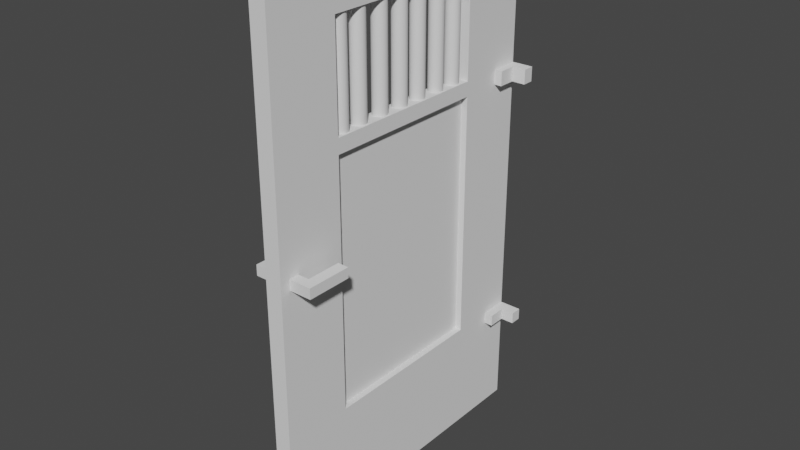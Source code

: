 # Source: ironDoor.blend  (saved by Blender 3.4.6; exported with 4.5.12 LTS)
import bpy
from mathutils import Matrix  # noqa: F401  (used for matrix-valued properties, if any)

bpy.ops.wm.read_factory_settings(use_empty=True)
scene = bpy.context.scene
scene.name = 'Scene'

# ---- collections
col_collection = bpy.data.collections.new('Collection'); scene.collection.children.link(col_collection)

# ---- world
world_world = bpy.data.worlds.new('World'); scene.world = world_world
world_world.use_nodes = True; world_world.node_tree.nodes.clear()
_N = world_world.node_tree.nodes; _L = world_world.node_tree.links
n0 = _N.new('ShaderNodeOutputWorld'); n0.name = 'World Output'; n0.location = (300, 300)
n1 = _N.new('ShaderNodeBackground'); n1.name = 'Background'; n1.location = (10, 300)
n1.inputs[0].default_value = (0.05088, 0.05088, 0.05088, 1.0)
_L.new(n1.outputs[0], n0.inputs[0])
n0.is_active_output = True
world_world.color = (0.05088, 0.05088, 0.05088)
world_world.use_sun_shadow = False
world_world.sun_shadow_jitter_overblur = 0.0

# ---- meshes
me_cube_003 = bpy.data.meshes.new('Cube.003')
me_cube_003.from_pydata([(-1.0, -1.0, -1.0), (-1.0, -1.0, 1.0), (-1.0, 1.0, -1.0), (-1.0, 1.0, 1.0), (-0.8944, -1.0, -1.0), (-0.8944, -1.0, 1.0), (-0.8944, 1.0, -1.0), (-0.8944, 1.0, 1.0), (-1.0, -0.5473, -1.0), (-1.0, 0.5473, -1.0), (-1.0, 0.5473, 1.0), (-1.0, -0.5473, 1.0), (-0.8944, 0.5473, -1.0), (-0.8944, -0.5473, -1.0), (-0.8944, -0.5473, 1.0), (-0.8944, 0.5473, 1.0), (-0.8944, -1.0, 1.787), (-1.0, -1.0, 1.787), (-1.0, -0.5473, 1.787), (-0.8944, -0.5473, 1.787), (-0.8944, 0.55, 1.489), (-1.0, 0.5473, 1.485), (-0.8944, -1.0, 1.485), (-1.0, -1.0, 1.485), (-0.8944, -0.5473, 1.485), (-1.0, -0.5473, 1.485), (-1.0, 0.55, 1.787), (-0.8944, 0.55, 1.787), (-0.8944, 0.55, 1.485), (-1.0, 0.55, 1.485), (-0.8944, 1.0, -1.55), (-1.0, 1.0, -1.55), (-1.0, -1.0, -1.55), (-0.8944, -1.0, -1.55), (-0.8944, 0.5473, -1.55), (-0.8944, -0.5473, -1.55), (-1.0, -0.5473, -1.55), (-1.0, 0.5473, -1.55), (-1.0, -1.0, -0.911), (-1.0, 1.0, -0.911), (-0.8944, 1.0, -0.911), (-0.8944, -1.0, -0.911), (-0.8944, -0.5473, -0.911), (-0.8944, 0.5473, -0.911), (-1.0, 0.5473, -0.911), (-1.0, -0.5473, -0.911), (-1.0, -1.0, -0.8362), (-0.8944, 0.5473, -0.8362), (-1.0, -0.5473, -0.8362), (-1.0, 1.0, -0.8362), (-0.8944, 1.0, -0.8362), (-0.8944, -1.0, -0.8362), (-0.8944, -0.5473, -0.8362), (-1.0, 0.5473, -0.8362), (-1.0, -1.0, 0.7509), (-0.8944, 0.5473, 0.7509), (-1.0, -0.5473, 0.7509), (-1.0, 1.0, 0.7509), (-0.8944, 1.0, 0.7509), (-0.8944, -1.0, 0.7509), (-0.8944, -0.5473, 0.7509), (-1.0, 0.5473, 0.7509), (-1.0, 0.9268, -1.0), (-0.8944, 0.9268, -1.0), (-1.0, 0.9268, 1.0), (-0.8944, 0.9268, 1.0), (-0.8944, 0.5473, 1.485), (-1.0, 0.9268, -1.55), (-0.8944, 0.9268, -1.55), (-0.8944, 0.9268, -0.911), (-1.0, 0.9268, -0.911), (-0.8944, 0.9268, -0.8362), (-1.0, 0.9268, -0.8362), (-0.8944, 0.9268, 0.7509), (-1.0, 0.9268, 0.7509), (-0.8944, 0.8141, -1.0), (-0.8944, 0.8141, -1.55), (-0.8944, 0.8141, -0.911), (-0.8944, 0.8141, -0.8362), (-0.8944, 0.8141, 0.7509), (-1.0, 0.8141, -1.0), (-1.0, 0.8141, 1.0), (-0.8944, 0.8141, 1.0), (-1.0, 0.55, 1.489), (-1.0, 0.8141, -1.55), (-1.0, 0.8141, -0.911), (-1.0, 0.8141, -0.8362), (-1.0, 0.8141, 0.7509), (-0.7567, 1.0, 0.843), (-0.7567, 1.0, 0.7509), (-0.7567, 0.9268, 0.7509), (-0.7567, 0.9268, 0.843), (-0.856, 0.9268, -0.8362), (-0.856, 0.9268, -0.911), (-0.8377, 0.9268, -0.911), (-0.8377, 0.9268, -0.8362), (-0.8377, 0.8141, -0.911), (-0.8377, 0.8141, -0.8362), (-1.0, -1.0, 0.843), (-0.9356, -0.5473, 0.7509), (-0.9356, -0.5473, -0.8362), (-1.0, 1.0, 0.843), (-0.8944, 1.0, 0.843), (-0.8944, -1.0, 0.843), (-0.9356, 0.5473, -0.8362), (-0.9356, 0.5473, 0.7509), (-0.8944, 0.9268, 0.843), (-1.0, 0.9268, 0.843), (-1.0, 0.8141, 0.843), (-0.8944, 0.8141, 0.843), (-1.0, -0.5473, 0.8439), (-1.0, 0.5473, 0.8439), (-0.8944, -0.5473, 0.8439), (-0.8944, 0.5473, 0.8439), (-0.8444, 0.9268, 0.843), (-0.8444, 0.9268, 0.7509), (-0.8444, 0.8141, 0.7509), (-0.8444, 0.8141, 0.843), (-0.7507, 1.0, -0.911), (-0.7507, 1.0, -0.8362), (-0.7507, 0.9268, -0.911), (-0.7507, 0.9268, -0.8362), (-0.9423, 0.5473, 0.7509), (-0.9423, -0.5473, 0.7509), (-0.9423, -0.5473, -0.8362), (-0.9423, 0.5473, -0.8362), (-1.0, 1.0, 1.489), (-0.8944, 1.0, 1.489), (-0.8944, 0.5473, 1.489), (-1.0, 0.5473, 1.489), (-1.0, 0.9268, 1.489), (-0.8944, 0.9268, 1.489), (-1.0, 0.8141, 1.489), (-0.8944, 0.8141, 1.489), (-1.0, 1.0, 1.786), (-0.8944, 1.0, 1.786), (-0.8944, 0.5473, 1.786), (-1.0, 0.5473, 1.786), (-1.0, 0.9268, 1.786), (-0.8944, 0.9268, 1.786), (-1.0, 0.8141, 1.786), (-0.8944, 0.8141, 1.786), (-1.0, 0.55, 1.786), (-0.8944, 0.55, 1.786), (-0.8944, 0.9268, 1.638), (-0.8944, 1.0, 1.638), (-1.0, 0.5473, 1.638), (-1.0, 0.55, 1.638), (-1.0, 1.0, 1.638), (-1.0, 0.8141, 1.638), (-1.0, 0.9268, 1.638), (-0.8944, 0.55, 1.638), (-0.8944, 0.5473, 1.638), (-0.8944, 0.8141, 1.638), (-0.8944, -1.0, 1.636), (-0.8944, -0.5473, 1.636), (-1.0, -1.0, 1.636), (-1.0, -0.5473, 1.636), (-1.0, 1.0, 0.1914), (-0.8944, 1.0, 0.1914), (-0.8944, -1.0, 0.1914), (-0.8944, -0.5473, 0.1914), (-1.0, 0.5473, 0.1914), (-1.0, -1.0, 0.1914), (-0.8944, 0.5473, 0.1914), (-1.0, -0.5473, 0.1914), (-0.9356, 0.5473, 0.1914), (-0.9423, 0.5473, 0.1914), (-1.0, 0.9268, 0.1914), (-0.8944, 0.9268, 0.1914), (-1.0, 0.8141, 0.1914), (-0.8944, 0.8141, 0.1914), (-0.9423, -0.5473, 0.1914), (-0.9356, -0.5473, 0.1914), (-1.0, 1.0, 0.05906), (-0.8944, 1.0, 0.05906), (-0.8944, -1.0, 0.05906), (-0.8944, -0.5473, 0.05906), (-1.0, 0.5473, 0.05906), (-0.9423, 0.5473, 0.05906), (-1.0, 0.9268, 0.05906), (-0.8944, 0.9268, 0.05906), (-1.0, 0.8141, 0.05906), (-0.8944, 0.8141, 0.05906), (-0.9356, -0.5473, 0.05906), (-1.0, -1.0, 0.05906), (-0.8944, 0.5473, 0.05906), (-1.0, -0.5473, 0.05906), (-0.9356, 0.5473, 0.05906), (-0.9423, -0.5473, 0.05906), (-1.0, -0.9353, -1.0), (-1.0, -0.9353, 1.0), (-0.8944, -0.9353, -1.0), (-0.8944, -0.9353, 1.0), (-1.0, -0.9353, 1.787), (-0.8944, -0.9353, 1.787), (-1.0, -0.9353, 1.485), (-0.8944, -0.9353, 1.485), (-1.0, -0.9353, -1.55), (-0.8944, -0.9353, -1.55), (-1.0, -0.9353, -0.911), (-0.8944, -0.9353, -0.911), (-1.0, -0.9353, -0.8362), (-0.8944, -0.9353, -0.8362), (-1.0, -0.9353, 0.7509), (-0.8944, -0.9353, 0.7509), (-1.0, -0.9353, 0.8431), (-0.8944, -0.9353, 0.8431), (-1.0, -0.9353, 1.636), (-0.8944, -0.9353, 1.636), (-0.8944, -0.9353, 0.1914), (-1.0, -0.9353, 0.1914), (-1.0, -0.9353, 0.05906), (-0.8944, -0.9353, 0.05906), (-1.0, -0.8707, 1.0), (-0.8944, -0.8707, 1.0), (-1.0, -0.8707, 1.787), (-0.8944, -0.8707, 1.787), (-1.0, -0.8707, 1.485), (-1.0, -0.8707, -0.911), (-1.0, -0.8707, -0.8362), (-1.0, -0.8707, 0.7509), (-1.0, -0.8707, 0.8432), (-1.0, -0.8707, 1.636), (-1.0, -0.8707, 0.1914), (-1.0, -0.8707, 0.05906), (-1.0, -0.8707, -1.0), (-0.8944, -0.8707, -1.0), (-0.8944, -0.8707, 1.485), (-1.0, -0.8707, -1.55), (-0.8944, -0.8707, -1.55), (-0.8944, -0.8707, -0.911), (-0.8944, -0.8707, -0.8362), (-0.8944, -0.8707, 0.7509), (-0.8944, -0.8707, 0.8432), (-0.8944, -0.8707, 1.636), (-0.8944, -0.8707, 0.1914), (-0.8944, -0.8707, 0.05906), (-1.0, -1.0, 0.1252), (-0.8944, 0.5473, 0.1252), (-1.0, -0.5473, 0.1252), (-0.9356, 0.5473, 0.1252), (-0.9423, -0.5473, 0.1252), (-1.0, 1.0, 0.1252), (-0.8944, 1.0, 0.1252), (-0.8944, -1.0, 0.1252), (-0.8944, -0.5473, 0.1252), (-1.0, 0.5473, 0.1252), (-0.9423, 0.5473, 0.1252), (-1.0, 0.9268, 0.1252), (-0.8944, 0.9268, 0.1252), (-1.0, 0.8141, 0.1252), (-0.8944, 0.8141, 0.1252), (-0.9356, -0.5473, 0.1252), (-1.0, -0.9353, 0.1252), (-0.8944, -0.9353, 0.1252), (-0.8944, -0.8707, 0.1252), (-1.0, -0.8707, 0.1252), (-1.0, -0.9353, 0.1914), (-1.0, -0.8707, 0.1914), (-1.0, -0.9353, 0.1252), (-1.0, -0.8707, 0.1252), (-1.0, -0.9353, 0.1914), (-1.0, -0.8707, 0.1914), (-1.0, -0.9353, 0.1252), (-1.0, -0.8707, 0.1252), (-1.071, -0.9353, 0.1914), (-1.071, -0.8707, 0.1914), (-1.071, -0.9353, 0.1252), (-1.071, -0.8707, 0.1252), (-1.138, -0.9353, 0.1914), (-1.138, -0.8707, 0.1914), (-1.138, -0.9353, 0.1252), (-1.138, -0.8707, 0.1252), (-1.138, -0.9353, 0.1914), (-1.138, -0.8707, 0.1914), (-1.138, -0.9353, 0.1252), (-1.138, -0.8707, 0.1252), (-1.071, -0.6514, 0.1914), (-1.071, -0.6514, 0.1252), (-1.138, -0.6514, 0.1914), (-1.138, -0.6514, 0.1252), (-0.8235, -0.8707, 0.1914), (-0.8235, -0.9353, 0.1914), (-0.8235, -0.9353, 0.1252), (-0.8235, -0.8707, 0.1252), (-0.7527, -0.8707, 0.1914), (-0.7527, -0.9353, 0.1914), (-0.7527, -0.9353, 0.1252), (-0.7527, -0.8707, 0.1252), (-0.8235, -0.6496, 0.1914), (-0.8235, -0.6496, 0.1252), (-0.7527, -0.6496, 0.1914), (-0.7527, -0.6496, 0.1252), (-0.9664, 0.4199, 1.529), (-0.9742, 0.4242, 1.529), (-0.908, 0.4449, 1.529), (-0.9245, 0.501, 1.529), (-0.9941, 0.4626, 1.529), (-0.9932, 0.4716, 1.529), (-0.9245, 0.4242, 1.529), (-0.908, 0.4803, 1.529), (-0.9664, 0.5053, 1.529), (-0.958, 0.5079, 1.529), (-0.9493, 0.4164, 1.529), (-0.9054, 0.4536, 1.529), (-0.9322, 0.5053, 1.529), (-0.9907, 0.4449, 1.529), (-0.9932, 0.4536, 1.529), (-0.9177, 0.4299, 1.529), (-0.9121, 0.4883, 1.529), (-0.981, 0.4953, 1.529), (-0.9742, 0.501, 1.529), (-0.9406, 0.4173, 1.529), (-0.9046, 0.4626, 1.529), (-0.9493, 0.5088, 1.529), (-0.981, 0.4299, 1.529), (-0.9865, 0.4369, 1.529), (-0.9121, 0.4369, 1.529), (-0.9177, 0.4953, 1.529), (-0.9907, 0.4803, 1.529), (-0.9865, 0.4883, 1.529), (-0.9322, 0.4199, 1.529), (-0.9054, 0.4716, 1.529), (-0.9406, 0.5079, 1.529), (-0.958, 0.4173, 1.529), (-0.9865, 0.4369, 0.7607), (-0.9907, 0.4449, 0.7607), (-0.9177, 0.4953, 0.7607), (-0.9121, 0.4883, 0.7607), (-0.9865, 0.4883, 0.7607), (-0.981, 0.4953, 0.7607), (-0.9406, 0.5079, 0.7607), (-0.9322, 0.5053, 0.7607), (-0.908, 0.4803, 0.7607), (-0.9177, 0.4299, 0.7607), (-0.9245, 0.4242, 0.7607), (-0.9406, 0.4173, 0.7607), (-0.9493, 0.4164, 0.7607), (-0.958, 0.5079, 0.7607), (-0.9493, 0.5088, 0.7607), (-0.9742, 0.501, 0.7607), (-0.9664, 0.5053, 0.7607), (-0.9932, 0.4536, 0.7607), (-0.9941, 0.4626, 0.7607), (-0.981, 0.4299, 0.7607), (-0.908, 0.4449, 0.7607), (-0.9121, 0.4369, 0.7607), (-0.9742, 0.4242, 0.7607), (-0.9932, 0.4716, 0.7607), (-0.9907, 0.4803, 0.7607), (-0.9245, 0.501, 0.7607), (-0.9054, 0.4716, 0.7607), (-0.9046, 0.4626, 0.7607), (-0.9664, 0.4199, 0.7607), (-0.9322, 0.4199, 0.7607), (-0.9054, 0.4536, 0.7607), (-0.958, 0.4173, 0.7607), (-0.9664, 0.2729, 1.528), (-0.9742, 0.2772, 1.528), (-0.908, 0.298, 1.528), (-0.9245, 0.3541, 1.528), (-0.9941, 0.3156, 1.528), (-0.9932, 0.3247, 1.528), (-0.9245, 0.2772, 1.528), (-0.908, 0.3333, 1.528), (-0.9664, 0.3583, 1.528), (-0.958, 0.361, 1.528), (-0.9493, 0.2694, 1.528), (-0.9054, 0.3066, 1.528), (-0.9322, 0.3583, 1.528), (-0.9907, 0.298, 1.528), (-0.9932, 0.3066, 1.528), (-0.9177, 0.283, 1.528), (-0.9121, 0.3413, 1.528), (-0.981, 0.3483, 1.528), (-0.9742, 0.3541, 1.528), (-0.9406, 0.2703, 1.528), (-0.9046, 0.3156, 1.528), (-0.9493, 0.3619, 1.528), (-0.981, 0.283, 1.528), (-0.9865, 0.29, 1.528), (-0.9121, 0.29, 1.528), (-0.9177, 0.3483, 1.528), (-0.9907, 0.3333, 1.528), (-0.9865, 0.3413, 1.528), (-0.9322, 0.2729, 1.528), (-0.9054, 0.3247, 1.528), (-0.9406, 0.361, 1.528), (-0.958, 0.2703, 1.528), (-0.9932, 0.3066, 0.7843), (-0.9941, 0.3156, 0.7843), (-0.9742, 0.3541, 0.7843), (-0.9664, 0.3583, 0.7843), (-0.958, 0.361, 0.7843), (-0.9493, 0.3619, 0.7843), (-0.9865, 0.29, 0.7843), (-0.9907, 0.298, 0.7843), (-0.9664, 0.2729, 0.7843), (-0.9742, 0.2772, 0.7843), (-0.9406, 0.2703, 0.7843), (-0.9493, 0.2694, 0.7843), (-0.9177, 0.283, 0.7843), (-0.9245, 0.2772, 0.7843), (-0.9054, 0.3247, 0.7843), (-0.9046, 0.3156, 0.7843), (-0.9121, 0.3413, 0.7843), (-0.908, 0.3333, 0.7843), (-0.9245, 0.3541, 0.7843), (-0.9177, 0.3483, 0.7843), (-0.9406, 0.361, 0.7843), (-0.9322, 0.3583, 0.7843), (-0.9865, 0.3413, 0.7843), (-0.981, 0.3483, 0.7843), (-0.9932, 0.3247, 0.7843), (-0.9907, 0.3333, 0.7843), (-0.981, 0.283, 0.7843), (-0.958, 0.2703, 0.7843), (-0.9322, 0.2729, 0.7843), (-0.908, 0.298, 0.7843), (-0.9121, 0.29, 0.7843), (-0.9054, 0.3066, 0.7843), (-0.9664, 0.1109, 1.523), (-0.9742, 0.1152, 1.523), (-0.908, 0.136, 1.523), (-0.9245, 0.1921, 1.523), (-0.9941, 0.1536, 1.523), (-0.9932, 0.1627, 1.523), (-0.9245, 0.1152, 1.523), (-0.908, 0.1713, 1.523), (-0.9664, 0.1964, 1.523), (-0.958, 0.199, 1.523), (-0.9493, 0.1074, 1.523), (-0.9054, 0.1446, 1.523), (-0.9322, 0.1964, 1.523), (-0.9907, 0.136, 1.523), (-0.9932, 0.1446, 1.523), (-0.9177, 0.121, 1.523), (-0.9121, 0.1793, 1.523), (-0.981, 0.1863, 1.523), (-0.9742, 0.1921, 1.523), (-0.9406, 0.1083, 1.523), (-0.9046, 0.1536, 1.523), (-0.9493, 0.1999, 1.523), (-0.981, 0.121, 1.523), (-0.9865, 0.128, 1.523), (-0.9121, 0.128, 1.523), (-0.9177, 0.1863, 1.523), (-0.9907, 0.1713, 1.523), (-0.9865, 0.1793, 1.523), (-0.9322, 0.1109, 1.523), (-0.9054, 0.1627, 1.523), (-0.9406, 0.199, 1.523), (-0.958, 0.1083, 1.523), (-0.9932, 0.1446, 0.7932), (-0.9941, 0.1536, 0.7932), (-0.9742, 0.1921, 0.7932), (-0.9664, 0.1964, 0.7932), (-0.958, 0.199, 0.7932), (-0.9493, 0.1999, 0.7932), (-0.9865, 0.128, 0.7932), (-0.9907, 0.136, 0.7932), (-0.9664, 0.1109, 0.7932), (-0.9742, 0.1152, 0.7932), (-0.9406, 0.1083, 0.7932), (-0.9493, 0.1074, 0.7932), (-0.9177, 0.121, 0.7932), (-0.9245, 0.1152, 0.7932), (-0.9054, 0.1627, 0.7932), (-0.9046, 0.1536, 0.7932), (-0.9121, 0.1793, 0.7932), (-0.908, 0.1713, 0.7932), (-0.9245, 0.1921, 0.7932), (-0.9177, 0.1863, 0.7932), (-0.9406, 0.199, 0.7932), (-0.9322, 0.1964, 0.7932), (-0.9865, 0.1793, 0.7932), (-0.981, 0.1863, 0.7932), (-0.9932, 0.1627, 0.7932), (-0.9907, 0.1713, 0.7932), (-0.981, 0.121, 0.7932), (-0.958, 0.1083, 0.7932), (-0.9322, 0.1109, 0.7932), (-0.908, 0.136, 0.7932), (-0.9121, 0.128, 0.7932), (-0.9054, 0.1446, 0.7932), (-0.9664, -0.04093, 1.522), (-0.9742, -0.03666, 1.522), (-0.908, -0.01592, 1.522), (-0.9245, 0.04021, 1.522), (-0.9941, 0.001774, 1.522), (-0.9932, 0.01079, 1.522), (-0.9245, -0.03666, 1.522), (-0.908, 0.01946, 1.522), (-0.9664, 0.04448, 1.522), (-0.958, 0.04711, 1.522), (-0.9493, -0.04445, 1.522), (-0.9054, -0.007244, 1.522), (-0.9322, 0.04448, 1.522), (-0.9907, -0.01592, 1.522), (-0.9932, -0.007244, 1.522), (-0.9177, -0.03091, 1.522), (-0.9121, 0.02746, 1.522), (-0.981, 0.03446, 1.522), (-0.9742, 0.04021, 1.522), (-0.9406, -0.04356, 1.522), (-0.9046, 0.001774, 1.522), (-0.9493, 0.048, 1.522), (-0.981, -0.03091, 1.522), (-0.9865, -0.02391, 1.522), (-0.9121, -0.02391, 1.522), (-0.9177, 0.03446, 1.522), (-0.9907, 0.01946, 1.522), (-0.9865, 0.02746, 1.522), (-0.9322, -0.04093, 1.522), (-0.9054, 0.01079, 1.522), (-0.9406, 0.04711, 1.522), (-0.958, -0.04356, 1.522), (-0.9932, -0.007244, 0.7803), (-0.9941, 0.001774, 0.7803), (-0.9742, 0.04021, 0.7803), (-0.9664, 0.04448, 0.7803), (-0.958, 0.04711, 0.7803), (-0.9493, 0.048, 0.7803), (-0.9865, -0.02391, 0.7803), (-0.9907, -0.01592, 0.7803), (-0.9664, -0.04093, 0.7803), (-0.9742, -0.03666, 0.7803), (-0.9406, -0.04356, 0.7803), (-0.9493, -0.04445, 0.7803), (-0.9177, -0.03091, 0.7803), (-0.9245, -0.03666, 0.7803), (-0.9054, 0.01079, 0.7803), (-0.9046, 0.001774, 0.7803), (-0.9121, 0.02746, 0.7803), (-0.908, 0.01946, 0.7803), (-0.9245, 0.04021, 0.7803), (-0.9177, 0.03446, 0.7803), (-0.9406, 0.04711, 0.7803), (-0.9322, 0.04448, 0.7803), (-0.9865, 0.02746, 0.7803), (-0.981, 0.03446, 0.7803), (-0.9932, 0.01079, 0.7803), (-0.9907, 0.01946, 0.7803), (-0.981, -0.03091, 0.7803), (-0.958, -0.04356, 0.7803), (-0.9322, -0.04093, 0.7803), (-0.908, -0.01592, 0.7803), (-0.9121, -0.02391, 0.7803), (-0.9054, -0.007244, 0.7803), (-0.9664, -0.2026, 1.528), (-0.9742, -0.1983, 1.528), (-0.908, -0.1776, 1.528), (-0.9245, -0.1215, 1.528), (-0.9941, -0.1599, 1.528), (-0.9932, -0.1509, 1.528), (-0.9245, -0.1983, 1.528), (-0.908, -0.1422, 1.528), (-0.9664, -0.1172, 1.528), (-0.958, -0.1146, 1.528), (-0.9493, -0.2061, 1.528), (-0.9054, -0.1689, 1.528), (-0.9322, -0.1172, 1.528), (-0.9907, -0.1776, 1.528), (-0.9932, -0.1689, 1.528), (-0.9177, -0.1926, 1.528), (-0.9121, -0.1342, 1.528), (-0.981, -0.1272, 1.528), (-0.9742, -0.1215, 1.528), (-0.9406, -0.2052, 1.528), (-0.9046, -0.1599, 1.528), (-0.9493, -0.1137, 1.528), (-0.981, -0.1926, 1.528), (-0.9865, -0.1856, 1.528), (-0.9121, -0.1856, 1.528), (-0.9177, -0.1272, 1.528), (-0.9907, -0.1422, 1.528), (-0.9865, -0.1342, 1.528), (-0.9322, -0.2026, 1.528), (-0.9054, -0.1509, 1.528), (-0.9406, -0.1146, 1.528), (-0.958, -0.2052, 1.528), (-0.9932, -0.1689, 0.7711), (-0.9941, -0.1599, 0.7711), (-0.9742, -0.1215, 0.7711), (-0.9664, -0.1172, 0.7711), (-0.958, -0.1146, 0.7711), (-0.9493, -0.1137, 0.7711), (-0.9865, -0.1856, 0.7711), (-0.9907, -0.1776, 0.7711), (-0.9664, -0.2026, 0.7711), (-0.9742, -0.1983, 0.7711), (-0.9406, -0.2052, 0.7711), (-0.9493, -0.2061, 0.7711), (-0.9177, -0.1926, 0.7711), (-0.9245, -0.1983, 0.7711), (-0.9054, -0.1509, 0.7711), (-0.9046, -0.1599, 0.7711), (-0.9121, -0.1342, 0.7711), (-0.908, -0.1422, 0.7711), (-0.9245, -0.1215, 0.7711), (-0.9177, -0.1272, 0.7711), (-0.9406, -0.1146, 0.7711), (-0.9322, -0.1172, 0.7711), (-0.9865, -0.1342, 0.7711), (-0.981, -0.1272, 0.7711), (-0.9932, -0.1509, 0.7711), (-0.9907, -0.1422, 0.7711), (-0.981, -0.1926, 0.7711), (-0.958, -0.2052, 0.7711), (-0.9322, -0.2026, 0.7711), (-0.908, -0.1776, 0.7711), (-0.9121, -0.1856, 0.7711), (-0.9054, -0.1689, 0.7711), (-0.9664, -0.3701, 1.52), (-0.9742, -0.3658, 1.52), (-0.908, -0.3451, 1.52), (-0.9245, -0.289, 1.52), (-0.9941, -0.3274, 1.52), (-0.9932, -0.3184, 1.52), (-0.9245, -0.3658, 1.52), (-0.908, -0.3097, 1.52), (-0.9664, -0.2847, 1.52), (-0.958, -0.2821, 1.52), (-0.9493, -0.3736, 1.52), (-0.9054, -0.3364, 1.52), (-0.9322, -0.2847, 1.52), (-0.9907, -0.3451, 1.52), (-0.9932, -0.3364, 1.52), (-0.9177, -0.3601, 1.52), (-0.9121, -0.3017, 1.52), (-0.981, -0.2947, 1.52), (-0.9742, -0.289, 1.52), (-0.9406, -0.3727, 1.52), (-0.9046, -0.3274, 1.52), (-0.9493, -0.2812, 1.52), (-0.981, -0.3601, 1.52), (-0.9865, -0.3531, 1.52), (-0.9121, -0.3531, 1.52), (-0.9177, -0.2947, 1.52), (-0.9907, -0.3097, 1.52), (-0.9865, -0.3017, 1.52), (-0.9322, -0.3701, 1.52), (-0.9054, -0.3184, 1.52), (-0.9406, -0.2821, 1.52), (-0.958, -0.3727, 1.52), (-0.9932, -0.3364, 0.7564), (-0.9941, -0.3274, 0.7564), (-0.9742, -0.289, 0.7564), (-0.9664, -0.2847, 0.7564), (-0.958, -0.2821, 0.7564), (-0.9493, -0.2812, 0.7564), (-0.9865, -0.3531, 0.7564), (-0.9907, -0.3451, 0.7564), (-0.9664, -0.3701, 0.7564), (-0.9742, -0.3658, 0.7564), (-0.9406, -0.3727, 0.7564), (-0.9493, -0.3736, 0.7564), (-0.9177, -0.3601, 0.7564), (-0.9245, -0.3658, 0.7564), (-0.9054, -0.3184, 0.7564), (-0.9046, -0.3274, 0.7564), (-0.9121, -0.3017, 0.7564), (-0.908, -0.3097, 0.7564), (-0.9245, -0.289, 0.7564), (-0.9177, -0.2947, 0.7564), (-0.9406, -0.2821, 0.7564), (-0.9322, -0.2847, 0.7564), (-0.9865, -0.3017, 0.7564), (-0.981, -0.2947, 0.7564), (-0.9932, -0.3184, 0.7564), (-0.9907, -0.3097, 0.7564), (-0.981, -0.3601, 0.7564), (-0.958, -0.3727, 0.7564), (-0.9322, -0.3701, 0.7564), (-0.908, -0.3451, 0.7564), (-0.9121, -0.3531, 0.7564), (-0.9054, -0.3364, 0.7564), (-0.9664, -0.5113, 1.519), (-0.9742, -0.507, 1.519), (-0.908, -0.4863, 1.519), (-0.9245, -0.4302, 1.519), (-0.9941, -0.4686, 1.519), (-0.9932, -0.4596, 1.519), (-0.9245, -0.507, 1.519), (-0.908, -0.4509, 1.519), (-0.9664, -0.4259, 1.519), (-0.958, -0.4233, 1.519), (-0.9493, -0.5148, 1.519), (-0.9054, -0.4776, 1.519), (-0.9322, -0.4259, 1.519), (-0.9907, -0.4863, 1.519), (-0.9932, -0.4776, 1.519), (-0.9177, -0.5013, 1.519), (-0.9121, -0.4429, 1.519), (-0.981, -0.4359, 1.519), (-0.9742, -0.4302, 1.519), (-0.9406, -0.5139, 1.519), (-0.9046, -0.4686, 1.519), (-0.9493, -0.4224, 1.519), (-0.981, -0.5013, 1.519), (-0.9865, -0.4943, 1.519), (-0.9121, -0.4943, 1.519), (-0.9177, -0.4359, 1.519), (-0.9907, -0.4509, 1.519), (-0.9865, -0.4429, 1.519), (-0.9322, -0.5113, 1.519), (-0.9054, -0.4596, 1.519), (-0.9406, -0.4233, 1.519), (-0.958, -0.5139, 1.519), (-0.9932, -0.4776, 0.7552), (-0.9941, -0.4686, 0.7552), (-0.9742, -0.4302, 0.7552), (-0.9664, -0.4259, 0.7552), (-0.958, -0.4233, 0.7552), (-0.9493, -0.4224, 0.7552), (-0.9865, -0.4943, 0.7552), (-0.9907, -0.4863, 0.7552), (-0.9664, -0.5113, 0.7552), (-0.9742, -0.507, 0.7552), (-0.9406, -0.5139, 0.7552), (-0.9493, -0.5148, 0.7552), (-0.9177, -0.5013, 0.7552), (-0.9245, -0.507, 0.7552), (-0.9054, -0.4596, 0.7552), (-0.9046, -0.4686, 0.7552), (-0.9121, -0.4429, 0.7552), (-0.908, -0.4509, 0.7552), (-0.9245, -0.4302, 0.7552), (-0.9177, -0.4359, 0.7552), (-0.9406, -0.4233, 0.7552), (-0.9322, -0.4259, 0.7552), (-0.9865, -0.4429, 0.7552), (-0.981, -0.4359, 0.7552), (-0.9932, -0.4596, 0.7552), (-0.9907, -0.4509, 0.7552), (-0.981, -0.5013, 0.7552), (-0.958, -0.5139, 0.7552), (-0.9322, -0.5113, 0.7552), (-0.908, -0.4863, 0.7552), (-0.9121, -0.4943, 0.7552), (-0.9054, -0.4776, 0.7552)], [], [(7, 3, 126, 127), (101, 3, 7, 102), (103, 5, 1, 98), (107, 64, 3, 101), (109, 82, 15, 113), (156, 154, 16, 17), (12, 13, 35, 34), (207, 193, 5, 103), (75, 12, 34, 76), (52, 47, 104, 100), (8, 9, 37, 36), (42, 13, 12, 43), (44, 9, 8, 45), (222, 214, 11, 110), (195, 194, 17, 16), (235, 155, 19, 217), (208, 156, 17, 194), (18, 19, 27, 26), (81, 10, 21, 129, 83, 132), (65, 7, 127, 131), (15, 66, 128, 129, 21, 10, 111, 113), (11, 25, 24, 14, 112, 110), (191, 1, 23, 196), (215, 14, 24, 228), (1, 5, 22, 23), (28, 29, 83, 26, 27, 20), (25, 157, 18, 26, 83, 129, 21), (19, 155, 24, 66, 28, 20, 27), (24, 25, 21, 29, 28, 66), (198, 199, 33, 32), (84, 76, 34, 37), (35, 36, 37, 34), (4, 0, 32, 33), (192, 4, 33, 199), (2, 6, 30, 31), (62, 2, 31, 67), (226, 8, 36, 229), (226, 219, 45, 8), (53, 44, 45, 48), (52, 42, 43, 47), (192, 201, 41, 4), (75, 77, 43, 12), (62, 70, 39, 2), (4, 41, 38, 0), (2, 39, 40, 6), (55, 60, 99, 105), (178, 53, 125, 179), (219, 220, 48, 45), (201, 203, 51, 41), (77, 78, 47, 43), (70, 72, 49, 39), (41, 51, 46, 38), (39, 49, 50, 119, 118, 40), (111, 61, 56, 110), (112, 60, 55, 113), (224, 221, 56, 165), (210, 205, 59, 160), (171, 79, 55, 164), (168, 74, 57, 158), (160, 59, 54, 163), (158, 57, 58, 159), (170, 87, 74, 168), (159, 58, 73, 169), (85, 86, 72, 70), (50, 71, 92, 95, 121, 119), (80, 85, 70, 62), (6, 40, 69, 63), (80, 62, 67, 84), (31, 30, 68, 67), (82, 65, 131, 133), (3, 64, 130, 126), (21, 129, 83, 29), (6, 63, 68, 30), (102, 7, 65, 106), (108, 81, 64, 107), (111, 10, 81, 108), (15, 82, 133, 20, 128, 66), (9, 80, 84, 37), (9, 44, 85, 80), (44, 53, 86, 85), (162, 61, 87, 170), (169, 73, 79, 171), (77, 69, 93, 94, 96), (63, 69, 77, 75), (67, 68, 76, 84), (64, 81, 132, 130), (63, 75, 76, 68), (106, 65, 82, 109), (89, 88, 91, 90), (69, 40, 118, 120, 94, 93), (94, 120, 121, 95), (71, 78, 97, 95, 92), (78, 77, 96, 97), (94, 95, 97, 96), (106, 109, 117, 114), (61, 111, 108, 87), (87, 108, 107, 74), (179, 125, 124, 189), (53, 48, 124, 125), (56, 61, 122, 123), (221, 222, 110, 56), (205, 207, 103, 59), (79, 109, 113, 55), (74, 107, 101, 57), (59, 103, 98, 54), (57, 101, 102, 88, 89, 58), (110, 112, 113, 111), (102, 106, 114, 91, 88), (73, 58, 89, 90, 115), (115, 114, 117, 116), (109, 79, 116, 117), (79, 73, 115, 116), (118, 119, 121, 120), (115, 90, 91, 114), (165, 56, 123, 172), (184, 100, 104, 188), (177, 52, 100, 184), (164, 55, 105, 166), (145, 148, 134, 135), (147, 146, 137, 142), (144, 145, 135, 139), (141, 140, 142, 137, 136, 143), (135, 134, 138, 139), (139, 138, 140, 141), (149, 147, 142, 140), (150, 149, 140, 138), (152, 151, 143, 136), (146, 152, 136, 137), (151, 153, 141, 143), (153, 144, 139, 141), (148, 150, 138, 134), (126, 130, 150, 148), (133, 131, 144, 153), (20, 133, 153, 151), (129, 128, 152, 146), (128, 20, 151, 152), (130, 132, 149, 150), (132, 83, 147, 149), (131, 127, 145, 144), (83, 129, 146, 147), (127, 126, 148, 145), (196, 23, 156, 208), (228, 24, 155, 235), (23, 22, 154, 156), (239, 164, 166, 241), (60, 161, 173, 99), (99, 173, 166, 105), (240, 165, 172, 242), (122, 167, 172, 123), (250, 169, 171, 252), (247, 162, 170, 251), (244, 159, 169, 250), (251, 170, 168, 249), (243, 158, 159, 244), (245, 160, 163, 238), (249, 168, 158, 243), (252, 171, 164, 239), (255, 210, 160, 245), (257, 224, 165, 240), (61, 162, 167, 122), (220, 225, 187, 48), (203, 213, 176, 51), (78, 183, 186, 47), (72, 180, 174, 49), (51, 176, 185, 46), (49, 174, 175, 50), (86, 182, 180, 72), (50, 175, 181, 71), (53, 178, 182, 86), (71, 181, 183, 78), (48, 187, 189, 124), (47, 186, 188, 104), (246, 177, 184, 253), (253, 184, 188, 241), (248, 179, 189, 242), (247, 178, 179, 248), (232, 237, 213, 203), (46, 185, 212, 202), (238, 163, 211, 254), (210, 255, 284, 283), (22, 197, 209, 154), (218, 196, 208, 223), (233, 234, 207, 205), (54, 98, 206, 204), (236, 233, 205, 210), (163, 54, 204, 211), (231, 232, 203, 201), (38, 46, 202, 200), (227, 231, 201, 192), (0, 38, 200, 190), (0, 190, 198, 32), (227, 192, 199, 230), (229, 230, 199, 198), (5, 193, 197, 22), (214, 191, 196, 218), (223, 208, 194, 216), (154, 209, 195, 16), (217, 216, 194, 195), (98, 1, 191, 206), (234, 215, 193, 207), (112, 14, 215, 234), (19, 18, 216, 217), (157, 223, 216, 18), (11, 214, 218, 25), (36, 35, 230, 229), (13, 227, 230, 35), (13, 42, 231, 227), (42, 52, 232, 231), (161, 60, 233, 236), (60, 112, 234, 233), (25, 218, 223, 157), (246, 161, 236, 256), (52, 177, 237, 232), (202, 212, 225, 220), (224, 257, 261, 259), (197, 228, 235, 209), (204, 206, 222, 221), (211, 204, 221, 224), (200, 202, 220, 219), (190, 200, 219, 226), (190, 226, 229, 198), (193, 215, 228, 197), (209, 235, 217, 195), (206, 191, 214, 222), (212, 254, 257, 225), (177, 246, 256, 237), (237, 256, 255, 213), (185, 238, 254, 212), (162, 247, 248, 167), (167, 248, 242, 172), (173, 253, 241, 166), (161, 246, 253, 173), (225, 257, 240, 187), (213, 255, 245, 176), (183, 252, 239, 186), (180, 249, 243, 174), (176, 245, 238, 185), (174, 243, 244, 175), (182, 251, 249, 180), (175, 244, 250, 181), (178, 247, 251, 182), (181, 250, 252, 183), (187, 240, 242, 189), (186, 239, 241, 188), (261, 260, 264, 265), (211, 224, 259, 258), (257, 254, 260, 261), (254, 211, 258, 260), (265, 264, 268, 269), (260, 258, 262, 264), (259, 261, 265, 263), (258, 259, 263, 262), (267, 269, 279, 278), (264, 262, 266, 268), (263, 265, 269, 267), (262, 263, 267, 266), (273, 272, 276, 277), (266, 267, 271, 270), (269, 268, 272, 273), (268, 266, 270, 272), (276, 274, 275, 277), (272, 270, 274, 276), (271, 273, 277, 275), (270, 271, 275, 274), (278, 279, 281, 280), (271, 267, 278, 280), (269, 273, 281, 279), (273, 271, 280, 281), (285, 282, 290, 291), (255, 256, 285, 284), (256, 236, 282, 285), (236, 210, 283, 282), (289, 286, 287, 288), (282, 283, 287, 286), (284, 285, 289, 288), (283, 284, 288, 287), (291, 290, 292, 293), (289, 285, 291, 293), (282, 286, 292, 290), (286, 289, 293, 292), (340, 315, 324, 332), (332, 324, 306, 333), (333, 306, 297, 351), (351, 297, 319, 328), (328, 319, 310, 329), (329, 310, 301, 334), (334, 301, 323, 352), (352, 323, 314, 353), (353, 314, 305, 356), (356, 305, 296, 346), (346, 296, 318, 347), (347, 318, 309, 335), (335, 309, 300, 336), (336, 300, 322, 355), (355, 322, 313, 337), (337, 313, 304, 338), (338, 304, 325, 357), (357, 325, 294, 354), (354, 294, 295, 348), (348, 295, 316, 345), (345, 316, 317, 326), (326, 317, 307, 327), (327, 307, 308, 343), (343, 308, 298, 344), (344, 298, 299, 349), (349, 299, 320, 350), (350, 320, 321, 330), (330, 321, 311, 331), (331, 311, 312, 341), (341, 312, 302, 342), (324, 315, 303, 302, 312, 311, 321, 320, 299, 298, 308, 307, 317, 316, 295, 294, 325, 304, 313, 322, 300, 309, 318, 296, 305, 314, 323, 301, 310, 319, 297, 306), (342, 302, 303, 339), (339, 303, 315, 340), (340, 332, 333, 351, 328, 329, 334, 352, 353, 356, 346, 347, 335, 336, 355, 337, 338, 357, 354, 348, 345, 326, 327, 343, 344, 349, 350, 330, 331, 341, 342, 339), (395, 379, 388, 410), (410, 388, 370, 411), (411, 370, 361, 408), (408, 361, 383, 409), (409, 383, 374, 406), (406, 374, 365, 407), (407, 365, 387, 404), (404, 387, 378, 405), (405, 378, 369, 421), (421, 369, 360, 419), (419, 360, 382, 420), (420, 382, 373, 402), (402, 373, 364, 403), (403, 364, 386, 418), (418, 386, 377, 400), (400, 377, 368, 401), (401, 368, 389, 417), (417, 389, 358, 398), (398, 358, 359, 399), (399, 359, 380, 416), (416, 380, 381, 396), (396, 381, 371, 397), (397, 371, 372, 390), (390, 372, 362, 391), (391, 362, 363, 414), (414, 363, 384, 415), (415, 384, 385, 412), (412, 385, 375, 413), (413, 375, 376, 392), (392, 376, 366, 393), (388, 379, 367, 366, 376, 375, 385, 384, 363, 362, 372, 371, 381, 380, 359, 358, 389, 368, 377, 386, 364, 373, 382, 360, 369, 378, 387, 365, 374, 383, 361, 370), (393, 366, 367, 394), (394, 367, 379, 395), (395, 410, 411, 408, 409, 406, 407, 404, 405, 421, 419, 420, 402, 403, 418, 400, 401, 417, 398, 399, 416, 396, 397, 390, 391, 414, 415, 412, 413, 392, 393, 394), (459, 443, 452, 474), (474, 452, 434, 475), (475, 434, 425, 472), (472, 425, 447, 473), (473, 447, 438, 470), (470, 438, 429, 471), (471, 429, 451, 468), (468, 451, 442, 469), (469, 442, 433, 485), (485, 433, 424, 483), (483, 424, 446, 484), (484, 446, 437, 466), (466, 437, 428, 467), (467, 428, 450, 482), (482, 450, 441, 464), (464, 441, 432, 465), (465, 432, 453, 481), (481, 453, 422, 462), (462, 422, 423, 463), (463, 423, 444, 480), (480, 444, 445, 460), (460, 445, 435, 461), (461, 435, 436, 454), (454, 436, 426, 455), (455, 426, 427, 478), (478, 427, 448, 479), (479, 448, 449, 476), (476, 449, 439, 477), (477, 439, 440, 456), (456, 440, 430, 457), (452, 443, 431, 430, 440, 439, 449, 448, 427, 426, 436, 435, 445, 444, 423, 422, 453, 432, 441, 450, 428, 437, 446, 424, 433, 442, 451, 429, 438, 447, 425, 434), (457, 430, 431, 458), (458, 431, 443, 459), (459, 474, 475, 472, 473, 470, 471, 468, 469, 485, 483, 484, 466, 467, 482, 464, 465, 481, 462, 463, 480, 460, 461, 454, 455, 478, 479, 476, 477, 456, 457, 458), (523, 507, 516, 538), (538, 516, 498, 539), (539, 498, 489, 536), (536, 489, 511, 537), (537, 511, 502, 534), (534, 502, 493, 535), (535, 493, 515, 532), (532, 515, 506, 533), (533, 506, 497, 549), (549, 497, 488, 547), (547, 488, 510, 548), (548, 510, 501, 530), (530, 501, 492, 531), (531, 492, 514, 546), (546, 514, 505, 528), (528, 505, 496, 529), (529, 496, 517, 545), (545, 517, 486, 526), (526, 486, 487, 527), (527, 487, 508, 544), (544, 508, 509, 524), (524, 509, 499, 525), (525, 499, 500, 518), (518, 500, 490, 519), (519, 490, 491, 542), (542, 491, 512, 543), (543, 512, 513, 540), (540, 513, 503, 541), (541, 503, 504, 520), (520, 504, 494, 521), (516, 507, 495, 494, 504, 503, 513, 512, 491, 490, 500, 499, 509, 508, 487, 486, 517, 496, 505, 514, 492, 501, 510, 488, 497, 506, 515, 493, 502, 511, 489, 498), (521, 494, 495, 522), (522, 495, 507, 523), (523, 538, 539, 536, 537, 534, 535, 532, 533, 549, 547, 548, 530, 531, 546, 528, 529, 545, 526, 527, 544, 524, 525, 518, 519, 542, 543, 540, 541, 520, 521, 522), (587, 571, 580, 602), (602, 580, 562, 603), (603, 562, 553, 600), (600, 553, 575, 601), (601, 575, 566, 598), (598, 566, 557, 599), (599, 557, 579, 596), (596, 579, 570, 597), (597, 570, 561, 613), (613, 561, 552, 611), (611, 552, 574, 612), (612, 574, 565, 594), (594, 565, 556, 595), (595, 556, 578, 610), (610, 578, 569, 592), (592, 569, 560, 593), (593, 560, 581, 609), (609, 581, 550, 590), (590, 550, 551, 591), (591, 551, 572, 608), (608, 572, 573, 588), (588, 573, 563, 589), (589, 563, 564, 582), (582, 564, 554, 583), (583, 554, 555, 606), (606, 555, 576, 607), (607, 576, 577, 604), (604, 577, 567, 605), (605, 567, 568, 584), (584, 568, 558, 585), (580, 571, 559, 558, 568, 567, 577, 576, 555, 554, 564, 563, 573, 572, 551, 550, 581, 560, 569, 578, 556, 565, 574, 552, 561, 570, 579, 557, 566, 575, 553, 562), (585, 558, 559, 586), (586, 559, 571, 587), (587, 602, 603, 600, 601, 598, 599, 596, 597, 613, 611, 612, 594, 595, 610, 592, 593, 609, 590, 591, 608, 588, 589, 582, 583, 606, 607, 604, 605, 584, 585, 586), (651, 635, 644, 666), (666, 644, 626, 667), (667, 626, 617, 664), (664, 617, 639, 665), (665, 639, 630, 662), (662, 630, 621, 663), (663, 621, 643, 660), (660, 643, 634, 661), (661, 634, 625, 677), (677, 625, 616, 675), (675, 616, 638, 676), (676, 638, 629, 658), (658, 629, 620, 659), (659, 620, 642, 674), (674, 642, 633, 656), (656, 633, 624, 657), (657, 624, 645, 673), (673, 645, 614, 654), (654, 614, 615, 655), (655, 615, 636, 672), (672, 636, 637, 652), (652, 637, 627, 653), (653, 627, 628, 646), (646, 628, 618, 647), (647, 618, 619, 670), (670, 619, 640, 671), (671, 640, 641, 668), (668, 641, 631, 669), (669, 631, 632, 648), (648, 632, 622, 649), (644, 635, 623, 622, 632, 631, 641, 640, 619, 618, 628, 627, 637, 636, 615, 614, 645, 624, 633, 642, 620, 629, 638, 616, 625, 634, 643, 621, 630, 639, 617, 626), (649, 622, 623, 650), (650, 623, 635, 651), (651, 666, 667, 664, 665, 662, 663, 660, 661, 677, 675, 676, 658, 659, 674, 656, 657, 673, 654, 655, 672, 652, 653, 646, 647, 670, 671, 668, 669, 648, 649, 650), (715, 699, 708, 730), (730, 708, 690, 731), (731, 690, 681, 728), (728, 681, 703, 729), (729, 703, 694, 726), (726, 694, 685, 727), (727, 685, 707, 724), (724, 707, 698, 725), (725, 698, 689, 741), (741, 689, 680, 739), (739, 680, 702, 740), (740, 702, 693, 722), (722, 693, 684, 723), (723, 684, 706, 738), (738, 706, 697, 720), (720, 697, 688, 721), (721, 688, 709, 737), (737, 709, 678, 718), (718, 678, 679, 719), (719, 679, 700, 736), (736, 700, 701, 716), (716, 701, 691, 717), (717, 691, 692, 710), (710, 692, 682, 711), (711, 682, 683, 734), (734, 683, 704, 735), (735, 704, 705, 732), (732, 705, 695, 733), (733, 695, 696, 712), (712, 696, 686, 713), (708, 699, 687, 686, 696, 695, 705, 704, 683, 682, 692, 691, 701, 700, 679, 678, 709, 688, 697, 706, 684, 693, 702, 680, 689, 698, 707, 685, 694, 703, 681, 690), (713, 686, 687, 714), (714, 687, 699, 715), (715, 730, 731, 728, 729, 726, 727, 724, 725, 741, 739, 740, 722, 723, 738, 720, 721, 737, 718, 719, 736, 716, 717, 710, 711, 734, 735, 732, 733, 712, 713, 714)])
_uv = me_cube_003.uv_layers.new(name='UVMap')
_uv.uv.foreach_set('vector', [0.625, 0.5, 0.625, 0.25, 0.625, 0.25, 0.625, 0.5, 0.6054, 0.25, 0.625, 0.25, 0.625, 0.5, 0.6054, 0.5, 0.6054, 0.75, 0.625, 0.75, 0.625, 1.0, 0.6054, 1.0, 0.6054, 0.2408, 0.625, 0.2408, 0.625, 0.25, 0.6054, 0.25, 0.6054, 0.5232, 0.625, 0.5232, 0.625, 0.5566, 0.6054, 0.5566, 0.625, 1.0, 0.625, 0.75, 0.625, 0.75, 0.625, 1.0, 0.375, 0.5566, 0.375, 0.6934, 0.375, 0.6934, 0.375, 0.5566, 0.6054, 0.7419, 0.625, 0.7419, 0.625, 0.75, 0.6054, 0.75, 0.375, 0.5232, 0.375, 0.5566, 0.375, 0.5566, 0.375, 0.5232, 0.3955, 0.6934, 0.3955, 0.5566, 0.3955, 0.5566, 0.3955, 0.6934, 0.375, 0.05658, 0.375, 0.1934, 0.375, 0.1934, 0.375, 0.05658, 0.3861, 0.6934, 0.375, 0.6934, 0.375, 0.5566, 0.3861, 0.5566, 0.3861, 0.1934, 0.375, 0.1934, 0.375, 0.05658, 0.3861, 0.05658, 0.6054, 0.01617, 0.625, 0.01617, 0.625, 0.05658, 0.6054, 0.05658, 0.625, 0.7419, 0.875, 0.7419, 0.875, 0.75, 0.625, 0.75, 0.625, 0.7338, 0.625, 0.6934, 0.625, 0.6934, 0.625, 0.7338, 0.625, 0.008083, 0.625, 0.0, 0.625, 0.0, 0.625, 0.008083, 0.875, 0.6934, 0.625, 0.6934, 0.625, 0.6934, 0.875, 0.6934, 0.625, 0.2268, 0.625, 0.1934, 0.625, 0.1934, 0.625, 0.1934, 0.625, 0.1938, 0.625, 0.2268, 0.625, 0.5092, 0.625, 0.5, 0.625, 0.5, 0.625, 0.5092, 0.625, 0.5566, 0.625, 0.5566, 0.625, 0.5566, 0.875, 0.5566, 0.875, 0.5566, 0.875, 0.5566, 0.875, 0.5566, 0.625, 0.5566, 0.875, 0.6934, 0.875, 0.6934, 0.625, 0.6934, 0.625, 0.6934, 0.625, 0.6934, 0.875, 0.6934, 0.625, 0.008083, 0.625, 0.0, 0.625, 0.0, 0.625, 0.008083, 0.625, 0.7338, 0.625, 0.6934, 0.625, 0.6934, 0.625, 0.7338, 0.625, 1.0, 0.625, 0.75, 0.625, 0.75, 0.625, 1.0, 0.625, 0.6934, 0.875, 0.6934, 0.875, 0.6934, 0.875, 0.6934, 0.625, 0.6934, 0.625, 0.6934, 0.625, 0.05658, 0.625, 0.05658, 0.625, 0.05658, 0.625, 0.05658, 0.625, 0.05658, 0.625, 0.05658, 0.625, 0.05658, 0.625, 0.6934, 0.625, 0.6934, 0.625, 0.6934, 0.625, 0.6934, 0.625, 0.6934, 0.625, 0.6934, 0.625, 0.6934, 0.625, 0.6934, 0.875, 0.6934, 0.875, 0.6934, 0.875, 0.6934, 0.625, 0.6934, 0.625, 0.6934, 0.125, 0.7419, 0.375, 0.7419, 0.375, 0.75, 0.125, 0.75, 0.125, 0.5232, 0.375, 0.5232, 0.375, 0.5566, 0.125, 0.5566, 0.375, 0.6934, 0.125, 0.6934, 0.125, 0.5566, 0.375, 0.5566, 0.375, 0.75, 0.375, 1.0, 0.375, 1.0, 0.375, 0.75, 0.375, 0.7419, 0.375, 0.75, 0.375, 0.75, 0.375, 0.7419, 0.375, 0.25, 0.375, 0.5, 0.375, 0.5, 0.375, 0.25, 0.375, 0.2408, 0.375, 0.25, 0.375, 0.25, 0.375, 0.2408, 0.375, 0.01617, 0.375, 0.05658, 0.375, 0.05658, 0.375, 0.01617, 0.375, 0.01617, 0.3861, 0.01617, 0.3861, 0.05658, 0.375, 0.05658, 0.3955, 0.1934, 0.3861, 0.1934, 0.3861, 0.05658, 0.3955, 0.05658, 0.3955, 0.6934, 0.3861, 0.6934, 0.3861, 0.5566, 0.3955, 0.5566, 0.375, 0.7419, 0.3861, 0.7419, 0.3861, 0.75, 0.375, 0.75, 0.375, 0.5232, 0.3861, 0.5232, 0.3861, 0.5566, 0.375, 0.5566, 0.375, 0.2408, 0.3861, 0.2408, 0.3861, 0.25, 0.375, 0.25, 0.375, 0.75, 0.3861, 0.75, 0.3861, 1.0, 0.375, 1.0, 0.375, 0.25, 0.3861, 0.25, 0.3861, 0.5, 0.375, 0.5, 0.5939, 0.5566, 0.5939, 0.6934, 0.5939, 0.6934, 0.5939, 0.5566, 0.5074, 0.1934, 0.3955, 0.1934, 0.3955, 0.1934, 0.5074, 0.1934, 0.3861, 0.01617, 0.3955, 0.01617, 0.3955, 0.05658, 0.3861, 0.05658, 0.3861, 0.7419, 0.3955, 0.7419, 0.3955, 0.75, 0.3861, 0.75, 0.3861, 0.5232, 0.3955, 0.5232, 0.3955, 0.5566, 0.3861, 0.5566, 0.3861, 0.2408, 0.3955, 0.2408, 0.3955, 0.25, 0.3861, 0.25, 0.3861, 0.75, 0.3955, 0.75, 0.3955, 1.0, 0.3861, 1.0, 0.3861, 0.25, 0.3955, 0.25, 0.3955, 0.5, 0.3955, 0.5, 0.3861, 0.5, 0.3861, 0.5, 0.6054, 0.1934, 0.5939, 0.1934, 0.5939, 0.05658, 0.6054, 0.05658, 0.6054, 0.6934, 0.5939, 0.6934, 0.5939, 0.5566, 0.6054, 0.5566, 0.5239, 0.01617, 0.5939, 0.01617, 0.5939, 0.05658, 0.5239, 0.05658, 0.5239, 0.7419, 0.5939, 0.7419, 0.5939, 0.75, 0.5239, 0.75, 0.5239, 0.5232, 0.5939, 0.5232, 0.5939, 0.5566, 0.5239, 0.5566, 0.5239, 0.2408, 0.5939, 0.2408, 0.5939, 0.25, 0.5239, 0.25, 0.5239, 0.75, 0.5939, 0.75, 0.5939, 1.0, 0.5239, 1.0, 0.5239, 0.25, 0.5939, 0.25, 0.5939, 0.5, 0.5239, 0.5, 0.5239, 0.2268, 0.5939, 0.2268, 0.5939, 0.2408, 0.5239, 0.2408, 0.5239, 0.5, 0.5939, 0.5, 0.5939, 0.5092, 0.5239, 0.5092, 0.3861, 0.2268, 0.3955, 0.2268, 0.3955, 0.2408, 0.3861, 0.2408, 0.3955, 0.5, 0.3955, 0.5092, 0.3955, 0.5092, 0.3955, 0.5092, 0.3955, 0.5092, 0.3955, 0.5, 0.375, 0.2268, 0.3861, 0.2268, 0.3861, 0.2408, 0.375, 0.2408, 0.375, 0.5, 0.3861, 0.5, 0.3861, 0.5092, 0.375, 0.5092, 0.375, 0.2268, 0.375, 0.2408, 0.375, 0.2408, 0.375, 0.2268, 0.125, 0.5, 0.375, 0.5, 0.375, 0.5092, 0.125, 0.5092, 0.625, 0.5232, 0.625, 0.5092, 0.625, 0.5092, 0.625, 0.5232, 0.625, 0.25, 0.625, 0.2408, 0.625, 0.2408, 0.625, 0.25, 0.625, 0.05658, 0.625, 0.05658, 0.625, 0.05658, 0.625, 0.05658, 0.375, 0.5, 0.375, 0.5092, 0.375, 0.5092, 0.375, 0.5, 0.6054, 0.5, 0.625, 0.5, 0.625, 0.5092, 0.6054, 0.5092, 0.6054, 0.2268, 0.625, 0.2268, 0.625, 0.2408, 0.6054, 0.2408, 0.6054, 0.1934, 0.625, 0.1934, 0.625, 0.2268, 0.6054, 0.2268, 0.625, 0.5566, 0.625, 0.5232, 0.625, 0.5232, 0.625, 0.5562, 0.625, 0.5566, 0.625, 0.5566, 0.375, 0.1934, 0.375, 0.2268, 0.375, 0.2268, 0.375, 0.1934, 0.375, 0.1934, 0.3861, 0.1934, 0.3861, 0.2268, 0.375, 0.2268, 0.3861, 0.1934, 0.3955, 0.1934, 0.3955, 0.2268, 0.3861, 0.2268, 0.5239, 0.1934, 0.5939, 0.1934, 0.5939, 0.2268, 0.5239, 0.2268, 0.5239, 0.5092, 0.5939, 0.5092, 0.5939, 0.5232, 0.5239, 0.5232, 0.3861, 0.5232, 0.3861, 0.5092, 0.3861, 0.5092, 0.3861, 0.5092, 0.3861, 0.5232, 0.375, 0.5092, 0.3861, 0.5092, 0.3861, 0.5232, 0.375, 0.5232, 0.125, 0.5092, 0.375, 0.5092, 0.375, 0.5232, 0.125, 0.5232, 0.625, 0.2408, 0.625, 0.2268, 0.625, 0.2268, 0.625, 0.2408, 0.375, 0.5092, 0.375, 0.5232, 0.375, 0.5232, 0.375, 0.5092, 0.6054, 0.5092, 0.625, 0.5092, 0.625, 0.5232, 0.6054, 0.5232, 0.5939, 0.5, 0.6054, 0.5, 0.6054, 0.5092, 0.5939, 0.5092, 0.3861, 0.5092, 0.3861, 0.5, 0.3861, 0.5, 0.3861, 0.5092, 0.3861, 0.5092, 0.3861, 0.5092, 0.3861, 0.5092, 0.3861, 0.5092, 0.3955, 0.5092, 0.3955, 0.5092, 0.3955, 0.5092, 0.3955, 0.5232, 0.3955, 0.5232, 0.3955, 0.5092, 0.3955, 0.5092, 0.3955, 0.5232, 0.3861, 0.5232, 0.3861, 0.5232, 0.3955, 0.5232, 0.3861, 0.5092, 0.3955, 0.5092, 0.3955, 0.5232, 0.3861, 0.5232, 0.6054, 0.5092, 0.6054, 0.5232, 0.6054, 0.5232, 0.6054, 0.5092, 0.5939, 0.1934, 0.6054, 0.1934, 0.6054, 0.2268, 0.5939, 0.2268, 0.5939, 0.2268, 0.6054, 0.2268, 0.6054, 0.2408, 0.5939, 0.2408, 0.5074, 0.1934, 0.3955, 0.1934, 0.3955, 0.05658, 0.5074, 0.05658, 0.3955, 0.1934, 0.3955, 0.05658, 0.3955, 0.05658, 0.3955, 0.1934, 0.5939, 0.05658, 0.5939, 0.1934, 0.5939, 0.1934, 0.5939, 0.05658, 0.5939, 0.01617, 0.6054, 0.01617, 0.6054, 0.05658, 0.5939, 0.05658, 0.5939, 0.7419, 0.6054, 0.7419, 0.6054, 0.75, 0.5939, 0.75, 0.5939, 0.5232, 0.6054, 0.5232, 0.6054, 0.5566, 0.5939, 0.5566, 0.5939, 0.2408, 0.6054, 0.2408, 0.6054, 0.25, 0.5939, 0.25, 0.5939, 0.75, 0.6054, 0.75, 0.6054, 1.0, 0.5939, 1.0, 0.5939, 0.25, 0.6054, 0.25, 0.6054, 0.5, 0.6054, 0.5, 0.5939, 0.5, 0.5939, 0.5, 0.875, 0.6934, 0.625, 0.6934, 0.625, 0.5566, 0.875, 0.5566, 0.6054, 0.5, 0.6054, 0.5092, 0.6054, 0.5092, 0.6054, 0.5092, 0.6054, 0.5, 0.5939, 0.5092, 0.5939, 0.5, 0.5939, 0.5, 0.5939, 0.5092, 0.5939, 0.5092, 0.5939, 0.5092, 0.6054, 0.5092, 0.6054, 0.5232, 0.5939, 0.5232, 0.6054, 0.5232, 0.5939, 0.5232, 0.5939, 0.5232, 0.6054, 0.5232, 0.5939, 0.5232, 0.5939, 0.5092, 0.5939, 0.5092, 0.5939, 0.5232, 0.3861, 0.5, 0.3955, 0.5, 0.3955, 0.5092, 0.3861, 0.5092, 0.5939, 0.5092, 0.5939, 0.5092, 0.6054, 0.5092, 0.6054, 0.5092, 0.5239, 0.05658, 0.5939, 0.05658, 0.5939, 0.05658, 0.5239, 0.05658, 0.5074, 0.6934, 0.3955, 0.6934, 0.3955, 0.5566, 0.5074, 0.5566, 0.5074, 0.6934, 0.3955, 0.6934, 0.3955, 0.6934, 0.5074, 0.6934, 0.5239, 0.5566, 0.5939, 0.5566, 0.5939, 0.5566, 0.5239, 0.5566, 0.625, 0.5, 0.625, 0.25, 0.625, 0.25, 0.625, 0.5, 0.625, 0.05658, 0.625, 0.05658, 0.625, 0.05658, 0.625, 0.05658, 0.625, 0.5092, 0.625, 0.5, 0.625, 0.5, 0.625, 0.5092, 0.625, 0.5232, 0.875, 0.5232, 0.875, 0.5562, 0.875, 0.5566, 0.625, 0.5566, 0.625, 0.5562, 0.625, 0.5, 0.875, 0.5, 0.875, 0.5092, 0.625, 0.5092, 0.625, 0.5092, 0.875, 0.5092, 0.875, 0.5232, 0.625, 0.5232, 0.625, 0.2268, 0.625, 0.1938, 0.625, 0.1938, 0.625, 0.2268, 0.625, 0.2408, 0.625, 0.2268, 0.625, 0.2268, 0.625, 0.2408, 0.625, 0.5566, 0.625, 0.5562, 0.625, 0.5562, 0.625, 0.5566, 0.875, 0.5566, 0.625, 0.5566, 0.625, 0.5566, 0.875, 0.5566, 0.625, 0.5562, 0.625, 0.5232, 0.625, 0.5232, 0.625, 0.5562, 0.625, 0.5232, 0.625, 0.5092, 0.625, 0.5092, 0.625, 0.5232, 0.625, 0.25, 0.625, 0.2408, 0.625, 0.2408, 0.625, 0.25, 0.625, 0.25, 0.625, 0.2408, 0.625, 0.2408, 0.625, 0.25, 0.625, 0.5232, 0.625, 0.5092, 0.625, 0.5092, 0.625, 0.5232, 0.625, 0.5562, 0.625, 0.5232, 0.625, 0.5232, 0.625, 0.5562, 0.875, 0.5566, 0.625, 0.5566, 0.625, 0.5566, 0.875, 0.5566, 0.625, 0.5566, 0.625, 0.5562, 0.625, 0.5562, 0.625, 0.5566, 0.625, 0.2408, 0.625, 0.2268, 0.625, 0.2268, 0.625, 0.2408, 0.625, 0.2268, 0.625, 0.1938, 0.625, 0.1938, 0.625, 0.2268, 0.625, 0.5092, 0.625, 0.5, 0.625, 0.5, 0.625, 0.5092, 0.625, 0.05658, 0.625, 0.05658, 0.625, 0.05658, 0.625, 0.05658, 0.625, 0.5, 0.625, 0.25, 0.625, 0.25, 0.625, 0.5, 0.625, 0.008083, 0.625, 0.0, 0.625, 0.0, 0.625, 0.008083, 0.625, 0.7338, 0.625, 0.6934, 0.625, 0.6934, 0.625, 0.7338, 0.625, 1.0, 0.625, 0.75, 0.625, 0.75, 0.625, 1.0, 0.5157, 0.5566, 0.5239, 0.5566, 0.5239, 0.5566, 0.5157, 0.5566, 0.5939, 0.6934, 0.5239, 0.6934, 0.5239, 0.6934, 0.5939, 0.6934, 0.5939, 0.6934, 0.5239, 0.6934, 0.5239, 0.5566, 0.5939, 0.5566, 0.5157, 0.05658, 0.5239, 0.05658, 0.5239, 0.05658, 0.5157, 0.05658, 0.5939, 0.1934, 0.5239, 0.1934, 0.5239, 0.05658, 0.5939, 0.05658, 0.5157, 0.5092, 0.5239, 0.5092, 0.5239, 0.5232, 0.5157, 0.5232, 0.5157, 0.1934, 0.5239, 0.1934, 0.5239, 0.2268, 0.5157, 0.2268, 0.5157, 0.5, 0.5239, 0.5, 0.5239, 0.5092, 0.5157, 0.5092, 0.5157, 0.2268, 0.5239, 0.2268, 0.5239, 0.2408, 0.5157, 0.2408, 0.5157, 0.25, 0.5239, 0.25, 0.5239, 0.5, 0.5157, 0.5, 0.5157, 0.75, 0.5239, 0.75, 0.5239, 1.0, 0.5157, 1.0, 0.5157, 0.2408, 0.5239, 0.2408, 0.5239, 0.25, 0.5157, 0.25, 0.5157, 0.5232, 0.5239, 0.5232, 0.5239, 0.5566, 0.5157, 0.5566, 0.5157, 0.7419, 0.5239, 0.7419, 0.5239, 0.75, 0.5157, 0.75, 0.5157, 0.01617, 0.5239, 0.01617, 0.5239, 0.05658, 0.5157, 0.05658, 0.5939, 0.1934, 0.5239, 0.1934, 0.5239, 0.1934, 0.5939, 0.1934, 0.3955, 0.01617, 0.5074, 0.01617, 0.5074, 0.05658, 0.3955, 0.05658, 0.3955, 0.7419, 0.5074, 0.7419, 0.5074, 0.75, 0.3955, 0.75, 0.3955, 0.5232, 0.5074, 0.5232, 0.5074, 0.5566, 0.3955, 0.5566, 0.3955, 0.2408, 0.5074, 0.2408, 0.5074, 0.25, 0.3955, 0.25, 0.3955, 0.75, 0.5074, 0.75, 0.5074, 1.0, 0.3955, 1.0, 0.3955, 0.25, 0.5074, 0.25, 0.5074, 0.5, 0.3955, 0.5, 0.3955, 0.2268, 0.5074, 0.2268, 0.5074, 0.2408, 0.3955, 0.2408, 0.3955, 0.5, 0.5074, 0.5, 0.5074, 0.5092, 0.3955, 0.5092, 0.3955, 0.1934, 0.5074, 0.1934, 0.5074, 0.2268, 0.3955, 0.2268, 0.3955, 0.5092, 0.5074, 0.5092, 0.5074, 0.5232, 0.3955, 0.5232, 0.3955, 0.05658, 0.5074, 0.05658, 0.5074, 0.05658, 0.3955, 0.05658, 0.3955, 0.5566, 0.5074, 0.5566, 0.5074, 0.5566, 0.3955, 0.5566, 0.5157, 0.6934, 0.5074, 0.6934, 0.5074, 0.6934, 0.5157, 0.6934, 0.5157, 0.6934, 0.5074, 0.6934, 0.5074, 0.5566, 0.5157, 0.5566, 0.5157, 0.1934, 0.5074, 0.1934, 0.5074, 0.05658, 0.5157, 0.05658, 0.5157, 0.1934, 0.5074, 0.1934, 0.5074, 0.1934, 0.5157, 0.1934, 0.3955, 0.7338, 0.5074, 0.7338, 0.5074, 0.7419, 0.3955, 0.7419, 0.3955, 0.0, 0.5074, 0.0, 0.5074, 0.008083, 0.3955, 0.008083, 0.5157, 0.0, 0.5239, 0.0, 0.5239, 0.008083, 0.5157, 0.008083, 0.5239, 0.7419, 0.5157, 0.7419, 0.5157, 0.7419, 0.5239, 0.7419, 0.625, 0.75, 0.625, 0.7419, 0.625, 0.7419, 0.625, 0.75, 0.625, 0.01617, 0.625, 0.008083, 0.625, 0.008083, 0.625, 0.01617, 0.5939, 0.7338, 0.6054, 0.7338, 0.6054, 0.7419, 0.5939, 0.7419, 0.5939, 0.0, 0.6054, 0.0, 0.6054, 0.008083, 0.5939, 0.008083, 0.5239, 0.7338, 0.5939, 0.7338, 0.5939, 0.7419, 0.5239, 0.7419, 0.5239, 0.0, 0.5939, 0.0, 0.5939, 0.008083, 0.5239, 0.008083, 0.3861, 0.7338, 0.3955, 0.7338, 0.3955, 0.7419, 0.3861, 0.7419, 0.3861, 0.0, 0.3955, 0.0, 0.3955, 0.008083, 0.3861, 0.008083, 0.375, 0.7338, 0.3861, 0.7338, 0.3861, 0.7419, 0.375, 0.7419, 0.375, 0.0, 0.3861, 0.0, 0.3861, 0.008083, 0.375, 0.008083, 0.375, 0.0, 0.375, 0.008083, 0.375, 0.008083, 0.375, 0.0, 0.375, 0.7338, 0.375, 0.7419, 0.375, 0.7419, 0.375, 0.7338, 0.125, 0.7338, 0.375, 0.7338, 0.375, 0.7419, 0.125, 0.7419, 0.625, 0.75, 0.625, 0.7419, 0.625, 0.7419, 0.625, 0.75, 0.625, 0.01617, 0.625, 0.008083, 0.625, 0.008083, 0.625, 0.01617, 0.625, 0.01617, 0.625, 0.008083, 0.625, 0.008083, 0.625, 0.01617, 0.625, 0.75, 0.625, 0.7419, 0.625, 0.7419, 0.625, 0.75, 0.625, 0.7338, 0.875, 0.7338, 0.875, 0.7419, 0.625, 0.7419, 0.6054, 0.0, 0.625, 0.0, 0.625, 0.008083, 0.6054, 0.008083, 0.6054, 0.7338, 0.625, 0.7338, 0.625, 0.7419, 0.6054, 0.7419, 0.6054, 0.6934, 0.625, 0.6934, 0.625, 0.7338, 0.6054, 0.7338, 0.625, 0.6934, 0.875, 0.6934, 0.875, 0.7338, 0.625, 0.7338, 0.625, 0.05658, 0.625, 0.01617, 0.625, 0.01617, 0.625, 0.05658, 0.625, 0.05658, 0.625, 0.01617, 0.625, 0.01617, 0.625, 0.05658, 0.125, 0.6934, 0.375, 0.6934, 0.375, 0.7338, 0.125, 0.7338, 0.375, 0.6934, 0.375, 0.7338, 0.375, 0.7338, 0.375, 0.6934, 0.375, 0.6934, 0.3861, 0.6934, 0.3861, 0.7338, 0.375, 0.7338, 0.3861, 0.6934, 0.3955, 0.6934, 0.3955, 0.7338, 0.3861, 0.7338, 0.5239, 0.6934, 0.5939, 0.6934, 0.5939, 0.7338, 0.5239, 0.7338, 0.5939, 0.6934, 0.6054, 0.6934, 0.6054, 0.7338, 0.5939, 0.7338, 0.625, 0.05658, 0.625, 0.01617, 0.625, 0.01617, 0.625, 0.05658, 0.5157, 0.6934, 0.5239, 0.6934, 0.5239, 0.7338, 0.5157, 0.7338, 0.3955, 0.6934, 0.5074, 0.6934, 0.5074, 0.7338, 0.3955, 0.7338, 0.3955, 0.008083, 0.5074, 0.008083, 0.5074, 0.01617, 0.3955, 0.01617, 0.5239, 0.01617, 0.5157, 0.01617, 0.5157, 0.01617, 0.5239, 0.01617, 0.625, 0.7419, 0.625, 0.7338, 0.625, 0.7338, 0.625, 0.7419, 0.5939, 0.008083, 0.6054, 0.008083, 0.6054, 0.01617, 0.5939, 0.01617, 0.5239, 0.008083, 0.5939, 0.008083, 0.5939, 0.01617, 0.5239, 0.01617, 0.3861, 0.008083, 0.3955, 0.008083, 0.3955, 0.01617, 0.3861, 0.01617, 0.375, 0.008083, 0.3861, 0.008083, 0.3861, 0.01617, 0.375, 0.01617, 0.375, 0.008083, 0.375, 0.01617, 0.375, 0.01617, 0.375, 0.008083, 0.625, 0.7419, 0.625, 0.7338, 0.625, 0.7338, 0.625, 0.7419, 0.625, 0.7419, 0.625, 0.7338, 0.625, 0.7338, 0.625, 0.7419, 0.6054, 0.008083, 0.625, 0.008083, 0.625, 0.01617, 0.6054, 0.01617, 0.5074, 0.008083, 0.5157, 0.008083, 0.5157, 0.01617, 0.5074, 0.01617, 0.5074, 0.6934, 0.5157, 0.6934, 0.5157, 0.7338, 0.5074, 0.7338, 0.5074, 0.7338, 0.5157, 0.7338, 0.5157, 0.7419, 0.5074, 0.7419, 0.5074, 0.0, 0.5157, 0.0, 0.5157, 0.008083, 0.5074, 0.008083, 0.5239, 0.1934, 0.5157, 0.1934, 0.5157, 0.1934, 0.5239, 0.1934, 0.5239, 0.1934, 0.5157, 0.1934, 0.5157, 0.05658, 0.5239, 0.05658, 0.5239, 0.6934, 0.5157, 0.6934, 0.5157, 0.5566, 0.5239, 0.5566, 0.5239, 0.6934, 0.5157, 0.6934, 0.5157, 0.6934, 0.5239, 0.6934, 0.5074, 0.01617, 0.5157, 0.01617, 0.5157, 0.05658, 0.5074, 0.05658, 0.5074, 0.7419, 0.5157, 0.7419, 0.5157, 0.75, 0.5074, 0.75, 0.5074, 0.5232, 0.5157, 0.5232, 0.5157, 0.5566, 0.5074, 0.5566, 0.5074, 0.2408, 0.5157, 0.2408, 0.5157, 0.25, 0.5074, 0.25, 0.5074, 0.75, 0.5157, 0.75, 0.5157, 1.0, 0.5074, 1.0, 0.5074, 0.25, 0.5157, 0.25, 0.5157, 0.5, 0.5074, 0.5, 0.5074, 0.2268, 0.5157, 0.2268, 0.5157, 0.2408, 0.5074, 0.2408, 0.5074, 0.5, 0.5157, 0.5, 0.5157, 0.5092, 0.5074, 0.5092, 0.5074, 0.1934, 0.5157, 0.1934, 0.5157, 0.2268, 0.5074, 0.2268, 0.5074, 0.5092, 0.5157, 0.5092, 0.5157, 0.5232, 0.5074, 0.5232, 0.5074, 0.05658, 0.5157, 0.05658, 0.5157, 0.05658, 0.5074, 0.05658, 0.5074, 0.5566, 0.5157, 0.5566, 0.5157, 0.5566, 0.5074, 0.5566, 0.5157, 0.01617, 0.5157, 0.008083, 0.5157, 0.008083, 0.5157, 0.01617, 0.5239, 0.008083, 0.5239, 0.01617, 0.5239, 0.01617, 0.5239, 0.008083, 0.5157, 0.01617, 0.5157, 0.008083, 0.5157, 0.008083, 0.5157, 0.01617, 0.5157, 0.008083, 0.5239, 0.008083, 0.5239, 0.008083, 0.5157, 0.008083, 0.5157, 0.01617, 0.5157, 0.008083, 0.5157, 0.008083, 0.5157, 0.01617, 0.5157, 0.008083, 0.5239, 0.008083, 0.5239, 0.008083, 0.5157, 0.008083, 0.5239, 0.01617, 0.5157, 0.01617, 0.5157, 0.01617, 0.5239, 0.01617, 0.5239, 0.008083, 0.5239, 0.01617, 0.5239, 0.01617, 0.5239, 0.008083, 0.5239, 0.01617, 0.5157, 0.01617, 0.5157, 0.01617, 0.5239, 0.01617, 0.5157, 0.008083, 0.5239, 0.008083, 0.5239, 0.008083, 0.5157, 0.008083, 0.5239, 0.01617, 0.5157, 0.01617, 0.5157, 0.01617, 0.5239, 0.01617, 0.5239, 0.008083, 0.5239, 0.01617, 0.5239, 0.01617, 0.5239, 0.008083, 0.5157, 0.01617, 0.5157, 0.008083, 0.5157, 0.008083, 0.5157, 0.01617, 0.5239, 0.008083, 0.5239, 0.01617, 0.5239, 0.01617, 0.5239, 0.008083, 0.5157, 0.01617, 0.5157, 0.008083, 0.5157, 0.008083, 0.5157, 0.01617, 0.5157, 0.008083, 0.5239, 0.008083, 0.5239, 0.008083, 0.5157, 0.008083, 0.5157, 0.008083, 0.5239, 0.008083, 0.5239, 0.01617, 0.5157, 0.01617, 0.5157, 0.008083, 0.5239, 0.008083, 0.5239, 0.008083, 0.5157, 0.008083, 0.5239, 0.01617, 0.5157, 0.01617, 0.5157, 0.01617, 0.5239, 0.01617, 0.5239, 0.008083, 0.5239, 0.01617, 0.5239, 0.01617, 0.5239, 0.008083, 0.5239, 0.01617, 0.5157, 0.01617, 0.5157, 0.01617, 0.5239, 0.01617, 0.5239, 0.01617, 0.5239, 0.01617, 0.5239, 0.01617, 0.5239, 0.01617, 0.5157, 0.01617, 0.5157, 0.01617, 0.5157, 0.01617, 0.5157, 0.01617, 0.5157, 0.01617, 0.5239, 0.01617, 0.5239, 0.01617, 0.5157, 0.01617, 0.5157, 0.7338, 0.5239, 0.7338, 0.5239, 0.7338, 0.5157, 0.7338, 0.5157, 0.7419, 0.5157, 0.7338, 0.5157, 0.7338, 0.5157, 0.7419, 0.5157, 0.7338, 0.5239, 0.7338, 0.5239, 0.7338, 0.5157, 0.7338, 0.5239, 0.7338, 0.5239, 0.7419, 0.5239, 0.7419, 0.5239, 0.7338, 0.5157, 0.7338, 0.5239, 0.7338, 0.5239, 0.7419, 0.5157, 0.7419, 0.5239, 0.7338, 0.5239, 0.7419, 0.5239, 0.7419, 0.5239, 0.7338, 0.5157, 0.7419, 0.5157, 0.7338, 0.5157, 0.7338, 0.5157, 0.7419, 0.5239, 0.7419, 0.5157, 0.7419, 0.5157, 0.7419, 0.5239, 0.7419, 0.5157, 0.7338, 0.5239, 0.7338, 0.5239, 0.7338, 0.5157, 0.7338, 0.5157, 0.7338, 0.5157, 0.7338, 0.5157, 0.7338, 0.5157, 0.7338, 0.5239, 0.7338, 0.5239, 0.7338, 0.5239, 0.7338, 0.5239, 0.7338, 0.5239, 0.7338, 0.5157, 0.7338, 0.5157, 0.7338, 0.5239, 0.7338, 1.0, 0.5, 1.0, 1.0, 0.9688, 1.0, 0.9688, 0.5, 0.9688, 0.5, 0.9688, 1.0, 0.9375, 1.0, 0.9375, 0.5, 0.9375, 0.5, 0.9375, 1.0, 0.9062, 1.0, 0.9062, 0.5, 0.9062, 0.5, 0.9062, 1.0, 0.875, 1.0, 0.875, 0.5, 0.875, 0.5, 0.875, 1.0, 0.8438, 1.0, 0.8438, 0.5, 0.8438, 0.5, 0.8438, 1.0, 0.8125, 1.0, 0.8125, 0.5, 0.8125, 0.5, 0.8125, 1.0, 0.7812, 1.0, 0.7812, 0.5, 0.7812, 0.5, 0.7812, 1.0, 0.75, 1.0, 0.75, 0.5, 0.75, 0.5, 0.75, 1.0, 0.7188, 1.0, 0.7188, 0.5, 0.7188, 0.5, 0.7188, 1.0, 0.6875, 1.0, 0.6875, 0.5, 0.6875, 0.5, 0.6875, 1.0, 0.6562, 1.0, 0.6562, 0.5, 0.6562, 0.5, 0.6562, 1.0, 0.625, 1.0, 0.625, 0.5, 0.625, 0.5, 0.625, 1.0, 0.5938, 1.0, 0.5938, 0.5, 0.5938, 0.5, 0.5938, 1.0, 0.5625, 1.0, 0.5625, 0.5, 0.5625, 0.5, 0.5625, 1.0, 0.5312, 1.0, 0.5312, 0.5, 0.5312, 0.5, 0.5312, 1.0, 0.5, 1.0, 0.5, 0.5, 0.5, 0.5, 0.5, 1.0, 0.4688, 1.0, 0.4688, 0.5, 0.4688, 0.5, 0.4688, 1.0, 0.4375, 1.0, 0.4375, 0.5, 0.4375, 0.5, 0.4375, 1.0, 0.4062, 1.0, 0.4062, 0.5, 0.4062, 0.5, 0.4062, 1.0, 0.375, 1.0, 0.375, 0.5, 0.375, 0.5, 0.375, 1.0, 0.3438, 1.0, 0.3438, 0.5, 0.3438, 0.5, 0.3438, 1.0, 0.3125, 1.0, 0.3125, 0.5, 0.3125, 0.5, 0.3125, 1.0, 0.2812, 1.0, 0.2812, 0.5, 0.2812, 0.5, 0.2812, 1.0, 0.25, 1.0, 0.25, 0.5, 0.25, 0.5, 0.25, 1.0, 0.2188, 1.0, 0.2188, 0.5, 0.2188, 0.5, 0.2188, 1.0, 0.1875, 1.0, 0.1875, 0.5, 0.1875, 0.5, 0.1875, 1.0, 0.1562, 1.0, 0.1562, 0.5, 0.1562, 0.5, 0.1562, 1.0, 0.125, 1.0, 0.125, 0.5, 0.125, 0.5, 0.125, 1.0, 0.09375, 1.0, 0.09375, 0.5, 0.09375, 0.5, 0.09375, 1.0, 0.0625, 1.0, 0.0625, 0.5, 0.2968, 0.4854, 0.25, 0.49, 0.2032, 0.4854, 0.1582, 0.4717, 0.1167, 0.4496, 0.08029, 0.4197, 0.05045, 0.3833, 0.02827, 0.3418, 0.01461, 0.2968, 0.01, 0.25, 0.01461, 0.2032, 0.02827, 0.1582, 0.05045, 0.1167, 0.08029, 0.08029, 0.1167, 0.05045, 0.1582, 0.02827, 0.2032, 0.01461, 0.25, 0.01, 0.2968, 0.01461, 0.3418, 0.02827, 0.3833, 0.05045, 0.4197, 0.08029, 0.4496, 0.1167, 0.4717, 0.1582, 0.4854, 0.2032, 0.49, 0.25, 0.4854, 0.2968, 0.4717, 0.3418, 0.4496, 0.3833, 0.4197, 0.4197, 0.3833, 0.4496, 0.3418, 0.4717, 0.0625, 0.5, 0.0625, 1.0, 0.03125, 1.0, 0.03125, 0.5, 0.03125, 0.5, 0.03125, 1.0, 0.0, 1.0, 0.0, 0.5, 0.75, 0.49, 0.7968, 0.4854, 0.8418, 0.4717, 0.8833, 0.4496, 0.9197, 0.4197, 0.9496, 0.3833, 0.9717, 0.3418, 0.9854, 0.2968, 0.99, 0.25, 0.9854, 0.2032, 0.9717, 0.1582, 0.9496, 0.1167, 0.9197, 0.08029, 0.8833, 0.05045, 0.8418, 0.02827, 0.7968, 0.01461, 0.75, 0.01, 0.7032, 0.01461, 0.6582, 0.02827, 0.6167, 0.05045, 0.5803, 0.08029, 0.5504, 0.1167, 0.5283, 0.1582, 0.5146, 0.2032, 0.51, 0.25, 0.5146, 0.2968, 0.5283, 0.3418, 0.5504, 0.3833, 0.5803, 0.4197, 0.6167, 0.4496, 0.6582, 0.4717, 0.7032, 0.4854, 1.0, 0.5, 1.0, 1.0, 0.9688, 1.0, 0.9688, 0.5, 0.9688, 0.5, 0.9688, 1.0, 0.9375, 1.0, 0.9375, 0.5, 0.9375, 0.5, 0.9375, 1.0, 0.9062, 1.0, 0.9062, 0.5, 0.9062, 0.5, 0.9062, 1.0, 0.875, 1.0, 0.875, 0.5, 0.875, 0.5, 0.875, 1.0, 0.8438, 1.0, 0.8438, 0.5, 0.8438, 0.5, 0.8438, 1.0, 0.8125, 1.0, 0.8125, 0.5, 0.8125, 0.5, 0.8125, 1.0, 0.7812, 1.0, 0.7812, 0.5, 0.7812, 0.5, 0.7812, 1.0, 0.75, 1.0, 0.75, 0.5, 0.75, 0.5, 0.75, 1.0, 0.7188, 1.0, 0.7188, 0.5, 0.7188, 0.5, 0.7188, 1.0, 0.6875, 1.0, 0.6875, 0.5, 0.6875, 0.5, 0.6875, 1.0, 0.6562, 1.0, 0.6562, 0.5, 0.6562, 0.5, 0.6562, 1.0, 0.625, 1.0, 0.625, 0.5, 0.625, 0.5, 0.625, 1.0, 0.5938, 1.0, 0.5938, 0.5, 0.5938, 0.5, 0.5938, 1.0, 0.5625, 1.0, 0.5625, 0.5, 0.5625, 0.5, 0.5625, 1.0, 0.5312, 1.0, 0.5312, 0.5, 0.5312, 0.5, 0.5312, 1.0, 0.5, 1.0, 0.5, 0.5, 0.5, 0.5, 0.5, 1.0, 0.4688, 1.0, 0.4688, 0.5, 0.4688, 0.5, 0.4688, 1.0, 0.4375, 1.0, 0.4375, 0.5, 0.4375, 0.5, 0.4375, 1.0, 0.4062, 1.0, 0.4062, 0.5, 0.4062, 0.5, 0.4062, 1.0, 0.375, 1.0, 0.375, 0.5, 0.375, 0.5, 0.375, 1.0, 0.3438, 1.0, 0.3438, 0.5, 0.3438, 0.5, 0.3438, 1.0, 0.3125, 1.0, 0.3125, 0.5, 0.3125, 0.5, 0.3125, 1.0, 0.2812, 1.0, 0.2812, 0.5, 0.2812, 0.5, 0.2812, 1.0, 0.25, 1.0, 0.25, 0.5, 0.25, 0.5, 0.25, 1.0, 0.2188, 1.0, 0.2188, 0.5, 0.2188, 0.5, 0.2188, 1.0, 0.1875, 1.0, 0.1875, 0.5, 0.1875, 0.5, 0.1875, 1.0, 0.1562, 1.0, 0.1562, 0.5, 0.1562, 0.5, 0.1562, 1.0, 0.125, 1.0, 0.125, 0.5, 0.125, 0.5, 0.125, 1.0, 0.09375, 1.0, 0.09375, 0.5, 0.09375, 0.5, 0.09375, 1.0, 0.0625, 1.0, 0.0625, 0.5, 0.2968, 0.4854, 0.25, 0.49, 0.2032, 0.4854, 0.1582, 0.4717, 0.1167, 0.4496, 0.08029, 0.4197, 0.05045, 0.3833, 0.02827, 0.3418, 0.01461, 0.2968, 0.01, 0.25, 0.01461, 0.2032, 0.02827, 0.1582, 0.05045, 0.1167, 0.08029, 0.08029, 0.1167, 0.05045, 0.1582, 0.02827, 0.2032, 0.01461, 0.25, 0.01, 0.2968, 0.01461, 0.3418, 0.02827, 0.3833, 0.05045, 0.4197, 0.08029, 0.4496, 0.1167, 0.4717, 0.1582, 0.4854, 0.2032, 0.49, 0.25, 0.4854, 0.2968, 0.4717, 0.3418, 0.4496, 0.3833, 0.4197, 0.4197, 0.3833, 0.4496, 0.3418, 0.4717, 0.0625, 0.5, 0.0625, 1.0, 0.03125, 1.0, 0.03125, 0.5, 0.03125, 0.5, 0.03125, 1.0, 0.0, 1.0, 0.0, 0.5, 0.75, 0.49, 0.7968, 0.4854, 0.8418, 0.4717, 0.8833, 0.4496, 0.9197, 0.4197, 0.9496, 0.3833, 0.9717, 0.3418, 0.9854, 0.2968, 0.99, 0.25, 0.9854, 0.2032, 0.9717, 0.1582, 0.9496, 0.1167, 0.9197, 0.08029, 0.8833, 0.05045, 0.8418, 0.02827, 0.7968, 0.01461, 0.75, 0.01, 0.7032, 0.01461, 0.6582, 0.02827, 0.6167, 0.05045, 0.5803, 0.08029, 0.5504, 0.1167, 0.5283, 0.1582, 0.5146, 0.2032, 0.51, 0.25, 0.5146, 0.2968, 0.5283, 0.3418, 0.5504, 0.3833, 0.5803, 0.4197, 0.6167, 0.4496, 0.6582, 0.4717, 0.7032, 0.4854, 1.0, 0.5, 1.0, 1.0, 0.9688, 1.0, 0.9688, 0.5, 0.9688, 0.5, 0.9688, 1.0, 0.9375, 1.0, 0.9375, 0.5, 0.9375, 0.5, 0.9375, 1.0, 0.9062, 1.0, 0.9062, 0.5, 0.9062, 0.5, 0.9062, 1.0, 0.875, 1.0, 0.875, 0.5, 0.875, 0.5, 0.875, 1.0, 0.8438, 1.0, 0.8438, 0.5, 0.8438, 0.5, 0.8438, 1.0, 0.8125, 1.0, 0.8125, 0.5, 0.8125, 0.5, 0.8125, 1.0, 0.7812, 1.0, 0.7812, 0.5, 0.7812, 0.5, 0.7812, 1.0, 0.75, 1.0, 0.75, 0.5, 0.75, 0.5, 0.75, 1.0, 0.7188, 1.0, 0.7188, 0.5, 0.7188, 0.5, 0.7188, 1.0, 0.6875, 1.0, 0.6875, 0.5, 0.6875, 0.5, 0.6875, 1.0, 0.6562, 1.0, 0.6562, 0.5, 0.6562, 0.5, 0.6562, 1.0, 0.625, 1.0, 0.625, 0.5, 0.625, 0.5, 0.625, 1.0, 0.5938, 1.0, 0.5938, 0.5, 0.5938, 0.5, 0.5938, 1.0, 0.5625, 1.0, 0.5625, 0.5, 0.5625, 0.5, 0.5625, 1.0, 0.5312, 1.0, 0.5312, 0.5, 0.5312, 0.5, 0.5312, 1.0, 0.5, 1.0, 0.5, 0.5, 0.5, 0.5, 0.5, 1.0, 0.4688, 1.0, 0.4688, 0.5, 0.4688, 0.5, 0.4688, 1.0, 0.4375, 1.0, 0.4375, 0.5, 0.4375, 0.5, 0.4375, 1.0, 0.4062, 1.0, 0.4062, 0.5, 0.4062, 0.5, 0.4062, 1.0, 0.375, 1.0, 0.375, 0.5, 0.375, 0.5, 0.375, 1.0, 0.3438, 1.0, 0.3438, 0.5, 0.3438, 0.5, 0.3438, 1.0, 0.3125, 1.0, 0.3125, 0.5, 0.3125, 0.5, 0.3125, 1.0, 0.2812, 1.0, 0.2812, 0.5, 0.2812, 0.5, 0.2812, 1.0, 0.25, 1.0, 0.25, 0.5, 0.25, 0.5, 0.25, 1.0, 0.2188, 1.0, 0.2188, 0.5, 0.2188, 0.5, 0.2188, 1.0, 0.1875, 1.0, 0.1875, 0.5, 0.1875, 0.5, 0.1875, 1.0, 0.1562, 1.0, 0.1562, 0.5, 0.1562, 0.5, 0.1562, 1.0, 0.125, 1.0, 0.125, 0.5, 0.125, 0.5, 0.125, 1.0, 0.09375, 1.0, 0.09375, 0.5, 0.09375, 0.5, 0.09375, 1.0, 0.0625, 1.0, 0.0625, 0.5, 0.2968, 0.4854, 0.25, 0.49, 0.2032, 0.4854, 0.1582, 0.4717, 0.1167, 0.4496, 0.08029, 0.4197, 0.05045, 0.3833, 0.02827, 0.3418, 0.01461, 0.2968, 0.01, 0.25, 0.01461, 0.2032, 0.02827, 0.1582, 0.05045, 0.1167, 0.08029, 0.08029, 0.1167, 0.05045, 0.1582, 0.02827, 0.2032, 0.01461, 0.25, 0.01, 0.2968, 0.01461, 0.3418, 0.02827, 0.3833, 0.05045, 0.4197, 0.08029, 0.4496, 0.1167, 0.4717, 0.1582, 0.4854, 0.2032, 0.49, 0.25, 0.4854, 0.2968, 0.4717, 0.3418, 0.4496, 0.3833, 0.4197, 0.4197, 0.3833, 0.4496, 0.3418, 0.4717, 0.0625, 0.5, 0.0625, 1.0, 0.03125, 1.0, 0.03125, 0.5, 0.03125, 0.5, 0.03125, 1.0, 0.0, 1.0, 0.0, 0.5, 0.75, 0.49, 0.7968, 0.4854, 0.8418, 0.4717, 0.8833, 0.4496, 0.9197, 0.4197, 0.9496, 0.3833, 0.9717, 0.3418, 0.9854, 0.2968, 0.99, 0.25, 0.9854, 0.2032, 0.9717, 0.1582, 0.9496, 0.1167, 0.9197, 0.08029, 0.8833, 0.05045, 0.8418, 0.02827, 0.7968, 0.01461, 0.75, 0.01, 0.7032, 0.01461, 0.6582, 0.02827, 0.6167, 0.05045, 0.5803, 0.08029, 0.5504, 0.1167, 0.5283, 0.1582, 0.5146, 0.2032, 0.51, 0.25, 0.5146, 0.2968, 0.5283, 0.3418, 0.5504, 0.3833, 0.5803, 0.4197, 0.6167, 0.4496, 0.6582, 0.4717, 0.7032, 0.4854, 1.0, 0.5, 1.0, 1.0, 0.9688, 1.0, 0.9688, 0.5, 0.9688, 0.5, 0.9688, 1.0, 0.9375, 1.0, 0.9375, 0.5, 0.9375, 0.5, 0.9375, 1.0, 0.9062, 1.0, 0.9062, 0.5, 0.9062, 0.5, 0.9062, 1.0, 0.875, 1.0, 0.875, 0.5, 0.875, 0.5, 0.875, 1.0, 0.8438, 1.0, 0.8438, 0.5, 0.8438, 0.5, 0.8438, 1.0, 0.8125, 1.0, 0.8125, 0.5, 0.8125, 0.5, 0.8125, 1.0, 0.7812, 1.0, 0.7812, 0.5, 0.7812, 0.5, 0.7812, 1.0, 0.75, 1.0, 0.75, 0.5, 0.75, 0.5, 0.75, 1.0, 0.7188, 1.0, 0.7188, 0.5, 0.7188, 0.5, 0.7188, 1.0, 0.6875, 1.0, 0.6875, 0.5, 0.6875, 0.5, 0.6875, 1.0, 0.6562, 1.0, 0.6562, 0.5, 0.6562, 0.5, 0.6562, 1.0, 0.625, 1.0, 0.625, 0.5, 0.625, 0.5, 0.625, 1.0, 0.5938, 1.0, 0.5938, 0.5, 0.5938, 0.5, 0.5938, 1.0, 0.5625, 1.0, 0.5625, 0.5, 0.5625, 0.5, 0.5625, 1.0, 0.5312, 1.0, 0.5312, 0.5, 0.5312, 0.5, 0.5312, 1.0, 0.5, 1.0, 0.5, 0.5, 0.5, 0.5, 0.5, 1.0, 0.4688, 1.0, 0.4688, 0.5, 0.4688, 0.5, 0.4688, 1.0, 0.4375, 1.0, 0.4375, 0.5, 0.4375, 0.5, 0.4375, 1.0, 0.4062, 1.0, 0.4062, 0.5, 0.4062, 0.5, 0.4062, 1.0, 0.375, 1.0, 0.375, 0.5, 0.375, 0.5, 0.375, 1.0, 0.3438, 1.0, 0.3438, 0.5, 0.3438, 0.5, 0.3438, 1.0, 0.3125, 1.0, 0.3125, 0.5, 0.3125, 0.5, 0.3125, 1.0, 0.2812, 1.0, 0.2812, 0.5, 0.2812, 0.5, 0.2812, 1.0, 0.25, 1.0, 0.25, 0.5, 0.25, 0.5, 0.25, 1.0, 0.2188, 1.0, 0.2188, 0.5, 0.2188, 0.5, 0.2188, 1.0, 0.1875, 1.0, 0.1875, 0.5, 0.1875, 0.5, 0.1875, 1.0, 0.1562, 1.0, 0.1562, 0.5, 0.1562, 0.5, 0.1562, 1.0, 0.125, 1.0, 0.125, 0.5, 0.125, 0.5, 0.125, 1.0, 0.09375, 1.0, 0.09375, 0.5, 0.09375, 0.5, 0.09375, 1.0, 0.0625, 1.0, 0.0625, 0.5, 0.2968, 0.4854, 0.25, 0.49, 0.2032, 0.4854, 0.1582, 0.4717, 0.1167, 0.4496, 0.08029, 0.4197, 0.05045, 0.3833, 0.02827, 0.3418, 0.01461, 0.2968, 0.01, 0.25, 0.01461, 0.2032, 0.02827, 0.1582, 0.05045, 0.1167, 0.08029, 0.08029, 0.1167, 0.05045, 0.1582, 0.02827, 0.2032, 0.01461, 0.25, 0.01, 0.2968, 0.01461, 0.3418, 0.02827, 0.3833, 0.05045, 0.4197, 0.08029, 0.4496, 0.1167, 0.4717, 0.1582, 0.4854, 0.2032, 0.49, 0.25, 0.4854, 0.2968, 0.4717, 0.3418, 0.4496, 0.3833, 0.4197, 0.4197, 0.3833, 0.4496, 0.3418, 0.4717, 0.0625, 0.5, 0.0625, 1.0, 0.03125, 1.0, 0.03125, 0.5, 0.03125, 0.5, 0.03125, 1.0, 0.0, 1.0, 0.0, 0.5, 0.75, 0.49, 0.7968, 0.4854, 0.8418, 0.4717, 0.8833, 0.4496, 0.9197, 0.4197, 0.9496, 0.3833, 0.9717, 0.3418, 0.9854, 0.2968, 0.99, 0.25, 0.9854, 0.2032, 0.9717, 0.1582, 0.9496, 0.1167, 0.9197, 0.08029, 0.8833, 0.05045, 0.8418, 0.02827, 0.7968, 0.01461, 0.75, 0.01, 0.7032, 0.01461, 0.6582, 0.02827, 0.6167, 0.05045, 0.5803, 0.08029, 0.5504, 0.1167, 0.5283, 0.1582, 0.5146, 0.2032, 0.51, 0.25, 0.5146, 0.2968, 0.5283, 0.3418, 0.5504, 0.3833, 0.5803, 0.4197, 0.6167, 0.4496, 0.6582, 0.4717, 0.7032, 0.4854, 1.0, 0.5, 1.0, 1.0, 0.9688, 1.0, 0.9688, 0.5, 0.9688, 0.5, 0.9688, 1.0, 0.9375, 1.0, 0.9375, 0.5, 0.9375, 0.5, 0.9375, 1.0, 0.9062, 1.0, 0.9062, 0.5, 0.9062, 0.5, 0.9062, 1.0, 0.875, 1.0, 0.875, 0.5, 0.875, 0.5, 0.875, 1.0, 0.8438, 1.0, 0.8438, 0.5, 0.8438, 0.5, 0.8438, 1.0, 0.8125, 1.0, 0.8125, 0.5, 0.8125, 0.5, 0.8125, 1.0, 0.7812, 1.0, 0.7812, 0.5, 0.7812, 0.5, 0.7812, 1.0, 0.75, 1.0, 0.75, 0.5, 0.75, 0.5, 0.75, 1.0, 0.7188, 1.0, 0.7188, 0.5, 0.7188, 0.5, 0.7188, 1.0, 0.6875, 1.0, 0.6875, 0.5, 0.6875, 0.5, 0.6875, 1.0, 0.6562, 1.0, 0.6562, 0.5, 0.6562, 0.5, 0.6562, 1.0, 0.625, 1.0, 0.625, 0.5, 0.625, 0.5, 0.625, 1.0, 0.5938, 1.0, 0.5938, 0.5, 0.5938, 0.5, 0.5938, 1.0, 0.5625, 1.0, 0.5625, 0.5, 0.5625, 0.5, 0.5625, 1.0, 0.5312, 1.0, 0.5312, 0.5, 0.5312, 0.5, 0.5312, 1.0, 0.5, 1.0, 0.5, 0.5, 0.5, 0.5, 0.5, 1.0, 0.4688, 1.0, 0.4688, 0.5, 0.4688, 0.5, 0.4688, 1.0, 0.4375, 1.0, 0.4375, 0.5, 0.4375, 0.5, 0.4375, 1.0, 0.4062, 1.0, 0.4062, 0.5, 0.4062, 0.5, 0.4062, 1.0, 0.375, 1.0, 0.375, 0.5, 0.375, 0.5, 0.375, 1.0, 0.3438, 1.0, 0.3438, 0.5, 0.3438, 0.5, 0.3438, 1.0, 0.3125, 1.0, 0.3125, 0.5, 0.3125, 0.5, 0.3125, 1.0, 0.2812, 1.0, 0.2812, 0.5, 0.2812, 0.5, 0.2812, 1.0, 0.25, 1.0, 0.25, 0.5, 0.25, 0.5, 0.25, 1.0, 0.2188, 1.0, 0.2188, 0.5, 0.2188, 0.5, 0.2188, 1.0, 0.1875, 1.0, 0.1875, 0.5, 0.1875, 0.5, 0.1875, 1.0, 0.1562, 1.0, 0.1562, 0.5, 0.1562, 0.5, 0.1562, 1.0, 0.125, 1.0, 0.125, 0.5, 0.125, 0.5, 0.125, 1.0, 0.09375, 1.0, 0.09375, 0.5, 0.09375, 0.5, 0.09375, 1.0, 0.0625, 1.0, 0.0625, 0.5, 0.2968, 0.4854, 0.25, 0.49, 0.2032, 0.4854, 0.1582, 0.4717, 0.1167, 0.4496, 0.08029, 0.4197, 0.05045, 0.3833, 0.02827, 0.3418, 0.01461, 0.2968, 0.01, 0.25, 0.01461, 0.2032, 0.02827, 0.1582, 0.05045, 0.1167, 0.08029, 0.08029, 0.1167, 0.05045, 0.1582, 0.02827, 0.2032, 0.01461, 0.25, 0.01, 0.2968, 0.01461, 0.3418, 0.02827, 0.3833, 0.05045, 0.4197, 0.08029, 0.4496, 0.1167, 0.4717, 0.1582, 0.4854, 0.2032, 0.49, 0.25, 0.4854, 0.2968, 0.4717, 0.3418, 0.4496, 0.3833, 0.4197, 0.4197, 0.3833, 0.4496, 0.3418, 0.4717, 0.0625, 0.5, 0.0625, 1.0, 0.03125, 1.0, 0.03125, 0.5, 0.03125, 0.5, 0.03125, 1.0, 0.0, 1.0, 0.0, 0.5, 0.75, 0.49, 0.7968, 0.4854, 0.8418, 0.4717, 0.8833, 0.4496, 0.9197, 0.4197, 0.9496, 0.3833, 0.9717, 0.3418, 0.9854, 0.2968, 0.99, 0.25, 0.9854, 0.2032, 0.9717, 0.1582, 0.9496, 0.1167, 0.9197, 0.08029, 0.8833, 0.05045, 0.8418, 0.02827, 0.7968, 0.01461, 0.75, 0.01, 0.7032, 0.01461, 0.6582, 0.02827, 0.6167, 0.05045, 0.5803, 0.08029, 0.5504, 0.1167, 0.5283, 0.1582, 0.5146, 0.2032, 0.51, 0.25, 0.5146, 0.2968, 0.5283, 0.3418, 0.5504, 0.3833, 0.5803, 0.4197, 0.6167, 0.4496, 0.6582, 0.4717, 0.7032, 0.4854, 1.0, 0.5, 1.0, 1.0, 0.9688, 1.0, 0.9688, 0.5, 0.9688, 0.5, 0.9688, 1.0, 0.9375, 1.0, 0.9375, 0.5, 0.9375, 0.5, 0.9375, 1.0, 0.9062, 1.0, 0.9062, 0.5, 0.9062, 0.5, 0.9062, 1.0, 0.875, 1.0, 0.875, 0.5, 0.875, 0.5, 0.875, 1.0, 0.8438, 1.0, 0.8438, 0.5, 0.8438, 0.5, 0.8438, 1.0, 0.8125, 1.0, 0.8125, 0.5, 0.8125, 0.5, 0.8125, 1.0, 0.7812, 1.0, 0.7812, 0.5, 0.7812, 0.5, 0.7812, 1.0, 0.75, 1.0, 0.75, 0.5, 0.75, 0.5, 0.75, 1.0, 0.7188, 1.0, 0.7188, 0.5, 0.7188, 0.5, 0.7188, 1.0, 0.6875, 1.0, 0.6875, 0.5, 0.6875, 0.5, 0.6875, 1.0, 0.6562, 1.0, 0.6562, 0.5, 0.6562, 0.5, 0.6562, 1.0, 0.625, 1.0, 0.625, 0.5, 0.625, 0.5, 0.625, 1.0, 0.5938, 1.0, 0.5938, 0.5, 0.5938, 0.5, 0.5938, 1.0, 0.5625, 1.0, 0.5625, 0.5, 0.5625, 0.5, 0.5625, 1.0, 0.5312, 1.0, 0.5312, 0.5, 0.5312, 0.5, 0.5312, 1.0, 0.5, 1.0, 0.5, 0.5, 0.5, 0.5, 0.5, 1.0, 0.4688, 1.0, 0.4688, 0.5, 0.4688, 0.5, 0.4688, 1.0, 0.4375, 1.0, 0.4375, 0.5, 0.4375, 0.5, 0.4375, 1.0, 0.4062, 1.0, 0.4062, 0.5, 0.4062, 0.5, 0.4062, 1.0, 0.375, 1.0, 0.375, 0.5, 0.375, 0.5, 0.375, 1.0, 0.3438, 1.0, 0.3438, 0.5, 0.3438, 0.5, 0.3438, 1.0, 0.3125, 1.0, 0.3125, 0.5, 0.3125, 0.5, 0.3125, 1.0, 0.2812, 1.0, 0.2812, 0.5, 0.2812, 0.5, 0.2812, 1.0, 0.25, 1.0, 0.25, 0.5, 0.25, 0.5, 0.25, 1.0, 0.2188, 1.0, 0.2188, 0.5, 0.2188, 0.5, 0.2188, 1.0, 0.1875, 1.0, 0.1875, 0.5, 0.1875, 0.5, 0.1875, 1.0, 0.1562, 1.0, 0.1562, 0.5, 0.1562, 0.5, 0.1562, 1.0, 0.125, 1.0, 0.125, 0.5, 0.125, 0.5, 0.125, 1.0, 0.09375, 1.0, 0.09375, 0.5, 0.09375, 0.5, 0.09375, 1.0, 0.0625, 1.0, 0.0625, 0.5, 0.2968, 0.4854, 0.25, 0.49, 0.2032, 0.4854, 0.1582, 0.4717, 0.1167, 0.4496, 0.08029, 0.4197, 0.05045, 0.3833, 0.02827, 0.3418, 0.01461, 0.2968, 0.01, 0.25, 0.01461, 0.2032, 0.02827, 0.1582, 0.05045, 0.1167, 0.08029, 0.08029, 0.1167, 0.05045, 0.1582, 0.02827, 0.2032, 0.01461, 0.25, 0.01, 0.2968, 0.01461, 0.3418, 0.02827, 0.3833, 0.05045, 0.4197, 0.08029, 0.4496, 0.1167, 0.4717, 0.1582, 0.4854, 0.2032, 0.49, 0.25, 0.4854, 0.2968, 0.4717, 0.3418, 0.4496, 0.3833, 0.4197, 0.4197, 0.3833, 0.4496, 0.3418, 0.4717, 0.0625, 0.5, 0.0625, 1.0, 0.03125, 1.0, 0.03125, 0.5, 0.03125, 0.5, 0.03125, 1.0, 0.0, 1.0, 0.0, 0.5, 0.75, 0.49, 0.7968, 0.4854, 0.8418, 0.4717, 0.8833, 0.4496, 0.9197, 0.4197, 0.9496, 0.3833, 0.9717, 0.3418, 0.9854, 0.2968, 0.99, 0.25, 0.9854, 0.2032, 0.9717, 0.1582, 0.9496, 0.1167, 0.9197, 0.08029, 0.8833, 0.05045, 0.8418, 0.02827, 0.7968, 0.01461, 0.75, 0.01, 0.7032, 0.01461, 0.6582, 0.02827, 0.6167, 0.05045, 0.5803, 0.08029, 0.5504, 0.1167, 0.5283, 0.1582, 0.5146, 0.2032, 0.51, 0.25, 0.5146, 0.2968, 0.5283, 0.3418, 0.5504, 0.3833, 0.5803, 0.4197, 0.6167, 0.4496, 0.6582, 0.4717, 0.7032, 0.4854, 1.0, 0.5, 1.0, 1.0, 0.9688, 1.0, 0.9688, 0.5, 0.9688, 0.5, 0.9688, 1.0, 0.9375, 1.0, 0.9375, 0.5, 0.9375, 0.5, 0.9375, 1.0, 0.9062, 1.0, 0.9062, 0.5, 0.9062, 0.5, 0.9062, 1.0, 0.875, 1.0, 0.875, 0.5, 0.875, 0.5, 0.875, 1.0, 0.8438, 1.0, 0.8438, 0.5, 0.8438, 0.5, 0.8438, 1.0, 0.8125, 1.0, 0.8125, 0.5, 0.8125, 0.5, 0.8125, 1.0, 0.7812, 1.0, 0.7812, 0.5, 0.7812, 0.5, 0.7812, 1.0, 0.75, 1.0, 0.75, 0.5, 0.75, 0.5, 0.75, 1.0, 0.7188, 1.0, 0.7188, 0.5, 0.7188, 0.5, 0.7188, 1.0, 0.6875, 1.0, 0.6875, 0.5, 0.6875, 0.5, 0.6875, 1.0, 0.6562, 1.0, 0.6562, 0.5, 0.6562, 0.5, 0.6562, 1.0, 0.625, 1.0, 0.625, 0.5, 0.625, 0.5, 0.625, 1.0, 0.5938, 1.0, 0.5938, 0.5, 0.5938, 0.5, 0.5938, 1.0, 0.5625, 1.0, 0.5625, 0.5, 0.5625, 0.5, 0.5625, 1.0, 0.5312, 1.0, 0.5312, 0.5, 0.5312, 0.5, 0.5312, 1.0, 0.5, 1.0, 0.5, 0.5, 0.5, 0.5, 0.5, 1.0, 0.4688, 1.0, 0.4688, 0.5, 0.4688, 0.5, 0.4688, 1.0, 0.4375, 1.0, 0.4375, 0.5, 0.4375, 0.5, 0.4375, 1.0, 0.4062, 1.0, 0.4062, 0.5, 0.4062, 0.5, 0.4062, 1.0, 0.375, 1.0, 0.375, 0.5, 0.375, 0.5, 0.375, 1.0, 0.3438, 1.0, 0.3438, 0.5, 0.3438, 0.5, 0.3438, 1.0, 0.3125, 1.0, 0.3125, 0.5, 0.3125, 0.5, 0.3125, 1.0, 0.2812, 1.0, 0.2812, 0.5, 0.2812, 0.5, 0.2812, 1.0, 0.25, 1.0, 0.25, 0.5, 0.25, 0.5, 0.25, 1.0, 0.2188, 1.0, 0.2188, 0.5, 0.2188, 0.5, 0.2188, 1.0, 0.1875, 1.0, 0.1875, 0.5, 0.1875, 0.5, 0.1875, 1.0, 0.1562, 1.0, 0.1562, 0.5, 0.1562, 0.5, 0.1562, 1.0, 0.125, 1.0, 0.125, 0.5, 0.125, 0.5, 0.125, 1.0, 0.09375, 1.0, 0.09375, 0.5, 0.09375, 0.5, 0.09375, 1.0, 0.0625, 1.0, 0.0625, 0.5, 0.2968, 0.4854, 0.25, 0.49, 0.2032, 0.4854, 0.1582, 0.4717, 0.1167, 0.4496, 0.08029, 0.4197, 0.05045, 0.3833, 0.02827, 0.3418, 0.01461, 0.2968, 0.01, 0.25, 0.01461, 0.2032, 0.02827, 0.1582, 0.05045, 0.1167, 0.08029, 0.08029, 0.1167, 0.05045, 0.1582, 0.02827, 0.2032, 0.01461, 0.25, 0.01, 0.2968, 0.01461, 0.3418, 0.02827, 0.3833, 0.05045, 0.4197, 0.08029, 0.4496, 0.1167, 0.4717, 0.1582, 0.4854, 0.2032, 0.49, 0.25, 0.4854, 0.2968, 0.4717, 0.3418, 0.4496, 0.3833, 0.4197, 0.4197, 0.3833, 0.4496, 0.3418, 0.4717, 0.0625, 0.5, 0.0625, 1.0, 0.03125, 1.0, 0.03125, 0.5, 0.03125, 0.5, 0.03125, 1.0, 0.0, 1.0, 0.0, 0.5, 0.75, 0.49, 0.7968, 0.4854, 0.8418, 0.4717, 0.8833, 0.4496, 0.9197, 0.4197, 0.9496, 0.3833, 0.9717, 0.3418, 0.9854, 0.2968, 0.99, 0.25, 0.9854, 0.2032, 0.9717, 0.1582, 0.9496, 0.1167, 0.9197, 0.08029, 0.8833, 0.05045, 0.8418, 0.02827, 0.7968, 0.01461, 0.75, 0.01, 0.7032, 0.01461, 0.6582, 0.02827, 0.6167, 0.05045, 0.5803, 0.08029, 0.5504, 0.1167, 0.5283, 0.1582, 0.5146, 0.2032, 0.51, 0.25, 0.5146, 0.2968, 0.5283, 0.3418, 0.5504, 0.3833, 0.5803, 0.4197, 0.6167, 0.4496, 0.6582, 0.4717, 0.7032, 0.4854])
me_cube_003.update()

# ---- objects
ob_cube = bpy.data.objects.new('Cube', me_cube_003)

# ---- transforms, parenting, visibility, modifiers, constraints
ob_cube.location = (0.9717, -0.02493, 1.478)

# ---- collection membership
col_collection.objects.link(ob_cube)

# ---- scene / render settings (as saved in the file)
scene.frame_start = 1; scene.frame_end = 250; scene.frame_set(1)
scene.render.engine = 'BLENDER_EEVEE_NEXT'
scene.cycles.sampling_pattern = 'TABULATED_SOBOL'
scene.cycles.use_light_tree = False
scene.view_settings.view_transform = 'Filmic'
bpy.context.view_layer.update()

# ---- added for rendering (the .blend has no active camera and no usable light): camera, sun
cam_auto = bpy.data.cameras.new('AutoCamera')
cam_auto.lens = 50.0
cam_auto.sensor_width = 36.0
cam_auto.clip_end = 1000.0
ob_auto_camera = bpy.data.objects.new('AutoCamera', cam_auto)
scene.collection.objects.link(ob_auto_camera)
ob_auto_camera.location = (3.64515, -4.36602, 4.49064)
ob_auto_camera.rotation_euler = (1.09748, -7.21219e-08, 0.694738)
scene.camera = ob_auto_camera
light_auto_sun = bpy.data.lights.new('AutoSun', 'SUN')
light_auto_sun.energy = 3.0
light_auto_sun.angle = 0.0523599
ob_auto_sun = bpy.data.objects.new('AutoSun', light_auto_sun)
scene.collection.objects.link(ob_auto_sun)
ob_auto_sun.rotation_euler = (0.872665, 0.174533, 0.523599)
bpy.context.view_layer.update()
